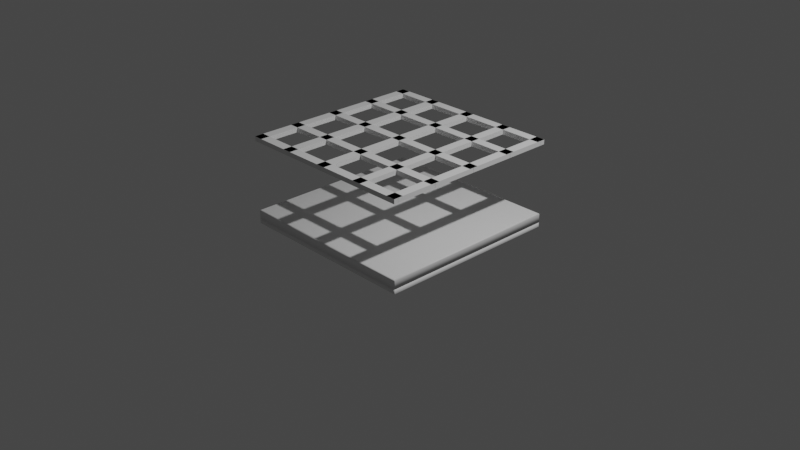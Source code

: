 # Source: WoodenRoof.blend  (saved by Blender 3.5.10; exported with 4.5.12 LTS)
import bpy
from mathutils import Matrix  # noqa: F401  (used for matrix-valued properties, if any)

bpy.ops.wm.read_factory_settings(use_empty=True)
scene = bpy.context.scene
scene.name = 'Scene'

# ---- collections
col_collection = bpy.data.collections.new('Collection'); scene.collection.children.link(col_collection)

# ---- materials (node trees are filled in below, after node groups)
mat_material = bpy.data.materials.new('Material')
mat_material.alpha_threshold = 0.0
mat_material.use_transparent_shadow = False
mat_material.roughness = 0.5
mat_material.line_color = (0.0, 0.0, 0.0, 1.0)
mat_material_001 = bpy.data.materials.new('Material.001')
mat_material_001.use_transparent_shadow = False

# ---- material node trees
mat_material.use_nodes = True; mat_material.node_tree.nodes.clear()
_N = mat_material.node_tree.nodes; _L = mat_material.node_tree.links
n0 = _N.new('ShaderNodeOutputMaterial'); n0.name = 'Material Output'; n0.location = (300, 300)
n1 = _N.new('ShaderNodeBsdfPrincipled'); n1.name = 'Principled BSDF'; n1.location = (10, 300)
n1.distribution = 'GGX'
n1.subsurface_method = 'RANDOM_WALK_SKIN'
n1.inputs[3].default_value = 1.45
n1.inputs[27].default_value = (0.0, 0.0, 0.0, 1.0)
n1.inputs[28].default_value = 1.0
_L.new(n1.outputs[0], n0.inputs[0])
n0.is_active_output = True
mat_material_001.use_nodes = True; mat_material_001.node_tree.nodes.clear()
_N = mat_material_001.node_tree.nodes; _L = mat_material_001.node_tree.links
n0 = _N.new('ShaderNodeBsdfPrincipled'); n0.name = 'Principled BSDF'; n0.location = (10, 300)
n0.distribution = 'GGX'
n0.subsurface_method = 'RANDOM_WALK_SKIN'
n0.inputs[3].default_value = 1.45
n0.inputs[27].default_value = (0.0, 0.0, 0.0, 1.0)
n0.inputs[28].default_value = 1.0
n1 = _N.new('ShaderNodeOutputMaterial'); n1.name = 'Material Output'; n1.location = (300, 300)
_L.new(n0.outputs[0], n1.inputs[0])
n1.is_active_output = True

# ---- world
world_world = bpy.data.worlds.new('World'); scene.world = world_world
world_world.use_nodes = True; world_world.node_tree.nodes.clear()
_N = world_world.node_tree.nodes; _L = world_world.node_tree.links
n0 = _N.new('ShaderNodeOutputWorld'); n0.name = 'World Output'; n0.location = (300, 300)
n1 = _N.new('ShaderNodeBackground'); n1.name = 'Background'; n1.location = (10, 300)
n1.inputs[0].default_value = (0.05088, 0.05088, 0.05088, 1.0)
_L.new(n1.outputs[0], n0.inputs[0])
n0.is_active_output = True
world_world.color = (0.05088, 0.05088, 0.05088)
world_world.use_sun_shadow = False
world_world.sun_shadow_jitter_overblur = 0.0

# ---- cameras
cam_camera = bpy.data.cameras.new('Camera')
cam_camera.clip_end = 100.0
cam_camera.ortho_scale = 7.314

# ---- lights
light_light = bpy.data.lights.new('Light', 'POINT')
light_light.transmission_factor = 0.0
light_light.energy = 1000.0
light_light.shadow_soft_size = 0.1
light_light.shadow_maximum_resolution = 0.006
light_light.use_absolute_resolution = True

# ---- meshes
me_cube = bpy.data.meshes.new('Cube')
me_cube.from_pydata([(-1.0, -0.9, -0.02), (-1.0, -0.55, -0.02), (-0.9, -0.9, -0.02), (-0.9, -0.55, -0.02), (-0.9, -1.0, -0.02), (-1.0, -0.45, -0.02), (-0.9, -0.45, -0.02), (-1.0, -0.05, -0.02), (-0.9, -0.05, -0.02), (-1.0, 0.05, -0.02), (-0.9, 0.05, -0.02), (-1.0, 0.45, -0.02), (-1.0, 0.55, -0.02), (-1.0, 0.9, -0.02), (-0.9, 0.9, -0.02), (-0.9, 1.0, -0.02), (-0.55, 0.9, -0.02), (-0.55, 1.0, -0.02), (-0.45, 0.9, -0.02), (-0.45, 1.0, -0.02), (-0.05, 0.9, -0.02), (-0.05, 1.0, -0.02), (0.05, 1.0, -0.02), (0.45, 1.0, -0.02), (0.55, 0.9, -0.02), (0.55, 1.0, -0.02), (0.9, 0.9, -0.02), (0.9, 1.0, -0.02), (1.0, 0.9, -0.02), (0.9, 0.55, -0.02), (1.0, 0.55, -0.02), (0.9, 0.45, -0.02), (1.0, 0.45, -0.02), (0.9, 0.05, -0.02), (1.0, 0.05, -0.02), (0.9, -0.05, -0.02), (1.0, -0.05, -0.02), (0.9, -0.45, -0.02), (1.0, -0.45, -0.02), (0.9, -0.55, -0.02), (1.0, -0.55, -0.02), (0.9, -0.9, -0.02), (1.0, -0.9, -0.02), (0.9, -1.0, -0.02), (0.55, -0.9, -0.02), (0.55, -1.0, -0.02), (0.45, -0.9, -0.02), (0.45, -1.0, -0.02), (0.05, -0.9, -0.02), (0.05, -1.0, -0.02), (-0.05, -0.9, -0.02), (-0.05, -1.0, -0.02), (-0.45, -0.9, -0.02), (-0.45, -1.0, -0.02), (-0.55, -0.9, -0.02), (-0.55, -1.0, -0.02), (-0.55, -0.55, -0.02), (-0.45, -0.45, -0.02), (-0.55, -0.45, -0.02), (-0.55, -0.05, -0.02), (-0.55, 0.05, -0.02), (-0.45, 0.45, -0.02), (-0.55, 0.45, -0.02), (-0.55, 0.55, -0.02), (0.05, -0.55, -0.02), (-0.05, -0.55, -0.02), (0.05, -0.45, -0.02), (-0.05, -0.45, -0.02), (-0.05, -0.05, -0.02), (-0.05, 0.05, -0.02), (0.05, 0.45, -0.02), (-0.05, 0.45, -0.02), (-0.05, 0.55, -0.02), (0.05, 0.9, -0.02), (0.55, -0.55, -0.02), (0.45, -0.55, -0.02), (0.55, -0.45, -0.02), (0.45, -0.45, -0.02), (0.55, -0.05, -0.02), (0.45, -0.05, -0.02), (0.45, 0.05, -0.02), (0.45, 0.45, -0.02), (0.55, 0.55, -0.02), (0.45, 0.55, -0.02), (0.45, 0.9, -0.02), (-0.9, 0.45, -0.02), (-0.9, 0.55, -0.02), (-0.45, -0.55, -0.02), (-0.45, -0.05, -0.02), (-0.45, 0.05, -0.02), (-0.45, 0.55, -0.02), (0.05, 0.55, -0.02), (0.05, -0.05, -0.02), (0.05, 0.05, -0.02), (0.55, 0.05, -0.02), (0.55, 0.45, -0.02), (0.9875, 0.9875, 0.08), (0.9963, 0.9963, 0.07634), (0.9875, -0.9875, 0.08), (0.9963, -0.9963, 0.07634), (-0.9875, 0.9875, 0.08), (-0.9963, 0.9963, 0.07634), (-0.9875, -0.9875, 0.08), (-0.9963, -0.9963, 0.07634), (0.9943, 1.0, -0.02), (1.0, 0.9943, -0.02), (0.9983, 0.9983, -0.02), (1.0, -0.9943, -0.02), (0.9943, -1.0, -0.02), (0.9983, -0.9983, -0.02), (-1.0, 0.9943, -0.02), (-0.9943, 1.0, -0.02), (-0.9983, 0.9983, -0.02), (-0.9943, -1.0, -0.02), (-1.0, -0.9943, -0.02), (-0.9983, -0.9983, -0.02), (-1.0, -0.9943, -0.02), (-0.9943, -1.0, -0.02), (-0.9983, -0.9983, -0.02), (-0.9943, 1.0, -0.02), (-1.0, 0.9943, -0.02), (-0.9983, 0.9983, -0.02), (1.0, 0.9943, -0.02), (0.9943, 1.0, -0.02), (0.9983, 0.9983, -0.02), (0.9943, -1.0, -0.02), (1.0, -0.9943, -0.02), (0.9983, -0.9983, -0.02), (1.0, 0.9943, 0.0675), (0.9943, 1.0, 0.0675), (0.998, 0.998, 0.07239), (0.9983, 0.9983, 0.0675), (0.9943, -1.0, 0.0675), (1.0, -0.9943, 0.0675), (0.998, -0.998, 0.07239), (0.9983, -0.9983, 0.0675), (-0.9943, 1.0, 0.0675), (-1.0, 0.9943, 0.0675), (-0.998, 0.998, 0.07239), (-0.9983, 0.9983, 0.0675), (-1.0, -0.9943, 0.0675), (-0.9943, -1.0, 0.0675), (-0.998, -0.998, 0.07239), (-0.9983, -0.9983, 0.0675), (-0.9973, -0.9, -0.07), (-1.0, -0.9, -0.06727), (-0.9992, -0.9, -0.0692), (-1.0, -0.55, -0.06727), (-0.9973, -0.55, -0.07), (-0.9992, -0.55, -0.0692), (-0.9, -1.0, -0.06727), (-0.9, -0.9973, -0.07), (-0.9, -0.9992, -0.0692), (-1.0, -0.45, -0.06727), (-0.9973, -0.45, -0.07), (-0.9992, -0.45, -0.0692), (-1.0, -0.05, -0.06727), (-0.9973, -0.05, -0.07), (-0.9992, -0.05, -0.0692), (-1.0, 0.05, -0.06727), (-0.9973, 0.05, -0.07), (-0.9992, 0.05, -0.0692), (-1.0, 0.45, -0.06727), (-0.9973, 0.45, -0.07), (-0.9992, 0.45, -0.0692), (-1.0, 0.55, -0.06727), (-0.9973, 0.55, -0.07), (-0.9992, 0.55, -0.0692), (-1.0, 0.9, -0.06727), (-0.9973, 0.9, -0.07), (-0.9992, 0.9, -0.0692), (-0.9, 0.9973, -0.07), (-0.9, 1.0, -0.06727), (-0.9, 0.9992, -0.0692), (-0.55, 1.0, -0.06727), (-0.55, 0.9973, -0.07), (-0.55, 0.9992, -0.0692), (-0.45, 1.0, -0.06727), (-0.45, 0.9973, -0.07), (-0.45, 0.9992, -0.0692), (-0.05, 1.0, -0.06727), (-0.05, 0.9973, -0.07), (-0.05, 0.9992, -0.0692), (0.05, 1.0, -0.06727), (0.05, 0.9973, -0.07), (0.05, 0.9992, -0.0692), (0.45, 1.0, -0.06727), (0.45, 0.9973, -0.07), (0.45, 0.9992, -0.0692), (0.55, 1.0, -0.06727), (0.55, 0.9973, -0.07), (0.55, 0.9992, -0.0692), (0.9, 1.0, -0.06727), (0.9, 0.9973, -0.07), (0.9, 0.9992, -0.0692), (0.9973, 0.9, -0.07), (1.0, 0.9, -0.06727), (0.9992, 0.9, -0.0692), (1.0, 0.55, -0.06727), (0.9973, 0.55, -0.07), (0.9992, 0.55, -0.0692), (1.0, 0.45, -0.06727), (0.9973, 0.45, -0.07), (0.9992, 0.45, -0.0692), (1.0, 0.05, -0.06727), (0.9973, 0.05, -0.07), (0.9992, 0.05, -0.0692), (1.0, -0.05, -0.06727), (0.9973, -0.05, -0.07), (0.9992, -0.05, -0.0692), (1.0, -0.45, -0.06727), (0.9973, -0.45, -0.07), (0.9992, -0.45, -0.0692), (1.0, -0.55, -0.06727), (0.9973, -0.55, -0.07), (0.9992, -0.55, -0.0692), (1.0, -0.9, -0.06727), (0.9973, -0.9, -0.07), (0.9992, -0.9, -0.0692), (0.9, -0.9973, -0.07), (0.9, -1.0, -0.06727), (0.9, -0.9992, -0.0692), (0.55, -1.0, -0.06727), (0.55, -0.9973, -0.07), (0.55, -0.9992, -0.0692), (0.45, -1.0, -0.06727), (0.45, -0.9973, -0.07), (0.45, -0.9992, -0.0692), (0.05, -1.0, -0.06727), (0.05, -0.9973, -0.07), (0.05, -0.9992, -0.0692), (-0.05, -1.0, -0.06727), (-0.05, -0.9973, -0.07), (-0.05, -0.9992, -0.0692), (-0.45, -1.0, -0.06727), (-0.45, -0.9973, -0.07), (-0.45, -0.9992, -0.0692), (-0.55, -1.0, -0.06727), (-0.55, -0.9973, -0.07), (-0.55, -0.9992, -0.0692), (-0.9938, -0.9973, -0.07), (-0.9943, -1.0, -0.06727), (-0.9942, -0.9992, -0.0692), (-0.9973, -0.9938, -0.07), (-1.0, -0.9943, -0.06727), (-0.9992, -0.9942, -0.0692), (-0.9963, -0.9963, -0.07), (-0.9983, -0.9983, -0.06727), (-0.9977, -0.9977, -0.0692), (-0.9973, 0.9938, -0.07), (-1.0, 0.9943, -0.06727), (-0.9992, 0.9942, -0.0692), (-0.9938, 0.9973, -0.07), (-0.9943, 1.0, -0.06727), (-0.9942, 0.9992, -0.0692), (-0.9963, 0.9963, -0.07), (-0.9983, 0.9983, -0.06727), (-0.9977, 0.9977, -0.0692), (0.9938, 0.9973, -0.07), (0.9943, 1.0, -0.06727), (0.9942, 0.9992, -0.0692), (0.9973, 0.9938, -0.07), (1.0, 0.9943, -0.06727), (0.9992, 0.9942, -0.0692), (0.9963, 0.9963, -0.07), (0.9983, 0.9983, -0.06727), (0.9977, 0.9977, -0.0692), (0.9973, -0.9938, -0.07), (1.0, -0.9943, -0.06727), (0.9992, -0.9942, -0.0692), (0.9938, -0.9973, -0.07), (0.9943, -1.0, -0.06727), (0.9942, -0.9992, -0.0692), (0.9963, -0.9963, -0.07), (0.9983, -0.9983, -0.06727), (0.9977, -0.9977, -0.0692), (-0.9, -0.9, -0.06231), (-0.9077, -0.9077, -0.07), (-0.9023, -0.9023, -0.06775), (-0.9077, -0.5423, -0.07), (-0.9, -0.55, -0.06231), (-0.9023, -0.5477, -0.06775), (-0.9, -0.45, -0.06231), (-0.9077, -0.4577, -0.07), (-0.9023, -0.4523, -0.06775), (-0.9, 0.05, -0.06231), (-0.9077, 0.04231, -0.07), (-0.9023, 0.04775, -0.06775), (-0.9077, 0.4577, -0.07), (-0.9, 0.45, -0.06231), (-0.9023, 0.4523, -0.06775), (-0.9, 0.55, -0.06231), (-0.9077, 0.5423, -0.07), (-0.9023, 0.5477, -0.06775), (-0.9077, 0.9077, -0.07), (-0.9, 0.9, -0.06231), (-0.9023, 0.9023, -0.06775), (-0.5423, 0.9077, -0.07), (-0.55, 0.9, -0.06231), (-0.5477, 0.9023, -0.06775), (-0.45, 0.9, -0.06231), (-0.4577, 0.9077, -0.07), (-0.4523, 0.9023, -0.06775), (-0.04231, 0.9077, -0.07), (-0.05, 0.9, -0.06231), (-0.04775, 0.9023, -0.06775), (0.55, 0.9, -0.06231), (0.5423, 0.9077, -0.07), (0.5477, 0.9023, -0.06775), (0.9077, 0.9077, -0.07), (0.9, 0.9, -0.06231), (0.9023, 0.9023, -0.06775), (0.9077, 0.5423, -0.07), (0.9, 0.55, -0.06231), (0.9023, 0.5477, -0.06775), (0.9, 0.45, -0.06231), (0.9077, 0.4577, -0.07), (0.9023, 0.4523, -0.06775), (0.9077, 0.04231, -0.07), (0.9, 0.05, -0.06231), (0.9023, 0.04775, -0.06775), (0.9, -0.05, -0.06231), (0.9077, -0.04231, -0.07), (0.9023, -0.04775, -0.06775), (0.9077, -0.4577, -0.07), (0.9, -0.45, -0.06231), (0.9023, -0.4523, -0.06775), (0.9, -0.55, -0.06231), (0.9077, -0.5423, -0.07), (0.9023, -0.5477, -0.06775), (0.9077, -0.9077, -0.07), (0.9, -0.9, -0.06231), (0.9023, -0.9023, -0.06775), (0.5423, -0.9077, -0.07), (0.55, -0.9, -0.06231), (0.5477, -0.9023, -0.06775), (0.45, -0.9077, -0.07), (0.45, -0.9, -0.06231), (0.45, -0.8923, -0.07), (0.4577, -0.9, -0.07), (0.45, -0.9023, -0.06775), (0.05, -0.9, -0.06231), (0.05, -0.9077, -0.07), (0.04231, -0.9, -0.07), (0.05, -0.8923, -0.07), (0.05, -0.9023, -0.06775), (-0.05, -0.9, -0.06231), (-0.04231, -0.9077, -0.07), (-0.04775, -0.9023, -0.06775), (-0.4577, -0.9077, -0.07), (-0.45, -0.9, -0.06231), (-0.4523, -0.9023, -0.06775), (-0.5423, -0.9077, -0.07), (-0.55, -0.9, -0.06231), (-0.5477, -0.9023, -0.06775), (-0.55, -0.55, -0.06231), (-0.5423, -0.5423, -0.07), (-0.5477, -0.5477, -0.06775), (-0.45, -0.45, -0.06231), (-0.4577, -0.4577, -0.07), (-0.4523, -0.4523, -0.06775), (-0.5423, -0.4577, -0.07), (-0.55, -0.45, -0.06231), (-0.5477, -0.4523, -0.06775), (-0.55, -0.05, -0.06231), (-0.5423, -0.04231, -0.07), (-0.5477, -0.04775, -0.06775), (-0.5423, 0.04231, -0.07), (-0.55, 0.05, -0.06231), (-0.5477, 0.04775, -0.06775), (-0.4577, 0.4577, -0.07), (-0.45, 0.45, -0.06231), (-0.4523, 0.4523, -0.06775), (-0.55, 0.45, -0.06231), (-0.5423, 0.4577, -0.07), (-0.5477, 0.4523, -0.06775), (-0.5423, 0.5423, -0.07), (-0.55, 0.55, -0.06231), (-0.5477, 0.5477, -0.06775), (-0.05, -0.55, -0.06231), (-0.04231, -0.5423, -0.07), (-0.04775, -0.5477, -0.06775), (0.05, -0.45, -0.06231), (0.05, -0.4577, -0.07), (0.04231, -0.45, -0.07), (0.05, -0.4423, -0.07), (0.05, -0.4523, -0.06775), (-0.04231, -0.4577, -0.07), (-0.05, -0.45, -0.06231), (-0.04775, -0.4523, -0.06775), (-0.05, -0.05, -0.06231), (-0.04231, -0.04231, -0.07), (-0.04775, -0.04775, -0.06775), (-0.04231, 0.04231, -0.07), (-0.05, 0.05, -0.06231), (-0.04775, 0.04775, -0.06775), (0.04231, 0.4577, -0.07), (0.05, 0.45, -0.06231), (0.04775, 0.4523, -0.06775), (-0.05, 0.45, -0.06231), (-0.04231, 0.4577, -0.07), (-0.04775, 0.4523, -0.06775), (-0.05, 0.55, -0.06231), (-0.04231, 0.5423, -0.07), (-0.04775, 0.5477, -0.06775), (0.05, 0.9, -0.06231), (0.04231, 0.9077, -0.07), (0.04775, 0.9023, -0.06775), (0.5423, -0.5423, -0.07), (0.55, -0.55, -0.06231), (0.5477, -0.5477, -0.06775), (0.45, -0.55, -0.06231), (0.45, -0.5423, -0.07), (0.4577, -0.55, -0.07), (0.45, -0.5577, -0.07), (0.45, -0.5477, -0.06775), (0.45, -0.4577, -0.07), (0.45, -0.45, -0.06231), (0.45, -0.4423, -0.07), (0.4577, -0.45, -0.07), (0.45, -0.4523, -0.06775), (0.5423, -0.04231, -0.07), (0.55, -0.05, -0.06231), (0.5477, -0.04775, -0.06775), (0.45, -0.05, -0.06231), (0.45, -0.04231, -0.07), (0.4577, -0.05, -0.07), (0.45, -0.05769, -0.07), (0.45, -0.04775, -0.06775), (0.55, 0.05, -0.06231), (0.5423, 0.04231, -0.07), (0.5477, 0.04775, -0.06775), (0.4577, 0.04231, -0.07), (0.45, 0.05, -0.06231), (0.4523, 0.04775, -0.06775), (0.45, 0.45, -0.06231), (0.4577, 0.4577, -0.07), (0.4523, 0.4523, -0.06775), (0.4577, 0.5423, -0.07), (0.45, 0.55, -0.06231), (0.4523, 0.5477, -0.06775), (0.45, 0.9, -0.06231), (0.4577, 0.9077, -0.07), (0.4523, 0.9023, -0.06775), (-0.9, -0.05, -0.06231), (-0.9077, -0.04231, -0.07), (-0.9023, -0.04775, -0.06775), (-0.45, -0.55, -0.06231), (-0.4577, -0.5423, -0.07), (-0.4523, -0.5477, -0.06775), (-0.45, -0.05, -0.06231), (-0.4577, -0.04231, -0.07), (-0.4523, -0.04775, -0.06775), (-0.4577, 0.04231, -0.07), (-0.45, 0.05, -0.06231), (-0.4523, 0.04775, -0.06775), (-0.4577, 0.5423, -0.07), (-0.45, 0.55, -0.06231), (-0.4523, 0.5477, -0.06775), (0.04231, 0.5423, -0.07), (0.05, 0.55, -0.06231), (0.04775, 0.5477, -0.06775), (0.05, -0.04231, -0.07), (0.05, -0.05, -0.06231), (0.05, -0.05769, -0.07), (0.04231, -0.05, -0.07), (0.05, -0.04775, -0.06775), (0.04231, 0.04231, -0.07), (0.05, 0.05, -0.06231), (0.04775, 0.04775, -0.06775), (0.05, -0.5423, -0.07), (0.05, -0.55, -0.06231), (0.05, -0.5577, -0.07), (0.04231, -0.55, -0.07), (0.05, -0.5477, -0.06775), (0.5423, -0.4577, -0.07), (0.55, -0.45, -0.06231), (0.5477, -0.4523, -0.06775), (0.5423, 0.5423, -0.07), (0.55, 0.55, -0.06231), (0.5477, 0.5477, -0.06775), (0.55, 0.45, -0.06231), (0.5423, 0.4577, -0.07), (0.5477, 0.4523, -0.06775)], [], [(114, 140, 137, 110), (355, 56, 3, 280), (105, 128, 133, 107), (96, 100, 102, 98), (108, 132, 141, 113), (280, 3, 2, 276), (361, 356, 279, 283), (54, 353, 276, 2), (2, 0, 116, 118, 117, 4), (145, 0, 1, 147), (3, 1, 0, 2), (0, 145, 244, 116), (147, 1, 5, 153), (294, 171, 175, 297), (153, 5, 7, 156), (283, 154, 157, 445), (58, 362, 282, 6), (237, 55, 4, 150), (1, 3, 6, 5), (7, 8, 10, 9), (156, 7, 9, 159), (5, 6, 8, 7), (60, 368, 285, 10), (376, 374, 288, 292), (367, 365, 445, 286), (10, 285, 289, 85), (159, 9, 11, 162), (373, 62, 85, 289), (445, 157, 160, 286), (162, 11, 12, 165), (9, 10, 85, 11), (12, 86, 14, 13), (165, 12, 13, 168), (11, 85, 86, 12), (86, 291, 295, 14), (294, 169, 249, 255, 252, 171), (14, 295, 298, 16), (63, 377, 291, 86), (168, 13, 120, 250), (13, 14, 15, 119, 121, 120), (309, 195, 199, 312), (172, 15, 17, 174), (174, 17, 19, 177), (177, 19, 21, 180), (253, 119, 15, 172), (15, 14, 16, 17), (377, 63, 16, 298), (19, 18, 20, 21), (90, 457, 300, 18), (17, 16, 18, 19), (456, 376, 297, 301), (183, 22, 23, 186), (402, 72, 20, 304), (180, 21, 22, 183), (301, 178, 181, 303), (186, 23, 25, 189), (82, 479, 306, 24), (21, 20, 73, 22), (459, 403, 303, 406), (23, 84, 24, 25), (406, 184, 187, 442), (22, 73, 84, 23), (74, 409, 410, 408, 475, 477, 476, 76), (192, 27, 123, 259), (478, 438, 442, 307), (189, 25, 27, 192), (24, 306, 310, 26), (309, 193, 258, 264, 261, 195), (442, 187, 190, 307), (25, 24, 26, 27), (26, 310, 313, 29), (27, 26, 28, 122, 124, 123), (196, 28, 30, 198), (198, 30, 32, 201), (330, 219, 223, 333), (201, 32, 34, 204), (28, 196, 262, 122), (29, 313, 479, 82), (28, 26, 29, 30), (32, 31, 33, 34), (315, 31, 95, 481), (30, 29, 31, 32), (312, 316, 482, 478), (318, 322, 421, 430), (33, 319, 429, 94), (204, 34, 36, 207), (316, 202, 205, 318), (210, 38, 40, 213), (207, 36, 38, 210), (37, 325, 476, 76), (34, 33, 35, 36), (38, 37, 39, 40), (322, 208, 211, 324), (36, 35, 37, 38), (321, 35, 78, 422), (216, 42, 126, 268), (324, 328, 408, 475), (213, 40, 42, 216), (39, 37, 76, 74), (101, 97, 130, 129, 136, 138), (328, 214, 217, 330), (40, 39, 41, 42), (41, 331, 334, 44), (42, 41, 43, 125, 127, 126), (43, 220, 271, 125), (220, 43, 45, 222), (222, 45, 47, 225), (225, 47, 49, 228), (330, 217, 267, 273, 270, 219), (43, 41, 44, 45), (44, 334, 409, 74), (336, 226, 229, 342), (46, 337, 341, 48), (45, 44, 46, 47), (333, 339, 338, 414, 413, 408), (49, 48, 50, 51), (47, 46, 48, 49), (48, 341, 344, 472, 471, 64), (228, 49, 51, 231), (234, 53, 55, 237), (344, 343, 347, 380, 473, 472), (231, 51, 53, 234), (50, 48, 64, 65), (53, 52, 54, 55), (347, 232, 235, 349), (51, 50, 52, 53), (52, 350, 447, 87), (150, 4, 117, 241), (349, 352, 356, 448), (241, 117, 118, 247), (54, 52, 87, 56), (352, 238, 151, 277), (277, 278, 276, 2, 4, 150, 152, 151), (55, 54, 2, 4), (67, 388, 358, 57), (448, 356, 361, 359), (353, 54, 56, 355), (349, 235, 238, 352), (58, 57, 88, 59), (56, 58, 6, 3), (56, 87, 57, 58), (359, 361, 365, 451), (59, 88, 89, 60), (387, 380, 448, 359), (57, 358, 450, 88), (364, 59, 8, 444), (399, 71, 61, 371), (368, 60, 62, 373), (59, 60, 10, 8), (62, 61, 90, 63), (453, 367, 374, 370), (60, 89, 61, 62), (370, 374, 376, 456), (18, 300, 304, 20), (379, 65, 87, 447), (403, 400, 370, 456), (85, 289, 290, 288, 292, 293, 291, 86), (16, 298, 299, 297, 301, 302, 300, 18), (297, 175, 178, 301), (63, 90, 18, 16), (65, 64, 66, 67), (50, 346, 350, 52), (346, 50, 65, 379), (343, 342, 229, 232, 347), (66, 382, 385, 464, 463, 92), (385, 384, 387, 391, 465, 464), (77, 417, 382, 66), (362, 58, 59, 364), (462, 465, 391, 393, 467), (390, 68, 88, 450), (67, 66, 92, 68), (416, 412, 470, 383), (69, 93, 70, 71), (68, 92, 93, 69), (393, 391, 451, 453), (438, 436, 396, 459), (396, 400, 403, 459), (435, 81, 70, 397), (467, 393, 400, 396), (72, 91, 73, 20), (71, 72, 90, 61), (71, 70, 91, 72), (72, 402, 457, 90), (73, 405, 441, 84), (20, 304, 305, 303, 406, 407, 405, 73), (303, 181, 184, 406), (75, 74, 76, 77), (338, 337, 46, 75, 411, 414), (333, 223, 226, 336, 339), (46, 44, 74, 75), (76, 476, 422, 78), (388, 67, 68, 390), (411, 75, 64, 471), (408, 413, 412, 416, 419, 475), (424, 79, 92, 463), (421, 426, 425, 432, 430), (77, 76, 78, 79), (475, 419, 418, 427, 426, 421), (80, 94, 95, 81), (79, 78, 94, 80), (482, 436, 438, 478), (78, 422, 423, 421, 430, 431, 429, 94), (83, 439, 460, 91), (80, 433, 468, 93), (94, 429, 481, 95), (433, 80, 81, 435), (83, 82, 24, 84), (81, 95, 82, 83), (81, 83, 91, 70), (451, 452, 450, 88, 89, 454, 455, 453), (307, 190, 193, 309), (84, 441, 443, 442, 307, 308, 306, 24), (62, 63, 86, 85), (292, 166, 169, 294), (288, 163, 166, 292), (8, 444, 446, 445, 286, 287, 285, 10), (451, 365, 367, 453), (286, 160, 163, 288), (279, 148, 154, 283), (3, 280, 281, 279, 283, 284, 282, 6), (6, 282, 444, 8), (65, 67, 57, 87), (87, 447, 449, 448, 359, 360, 358, 57), (470, 473, 380, 387, 384, 383), (462, 466, 463, 92, 93, 468, 469, 467), (68, 69, 89, 88), (69, 394, 454, 89), (394, 69, 71, 399), (89, 454, 371, 61), (61, 371, 372, 370, 456, 458, 457, 90), (91, 460, 405, 73), (439, 83, 84, 441), (93, 468, 397, 70), (70, 397, 398, 396, 459, 461, 460, 91), (95, 481, 483, 482, 478, 480, 479, 82), (79, 80, 93, 92), (432, 425, 462, 467), (430, 432, 436, 482), (418, 417, 77, 79, 424, 427), (75, 77, 66, 64), (64, 471, 474, 470, 383, 386, 382, 66), (39, 327, 331, 41), (327, 39, 74, 409), (324, 211, 214, 328), (35, 33, 94, 78), (318, 205, 208, 322), (35, 321, 325, 37), (312, 199, 202, 316), (31, 29, 82, 95), (31, 315, 319, 33), (98, 102, 103, 99), (103, 101, 138, 137, 140, 142), (96, 98, 99, 97), (99, 103, 142, 141, 132, 134), (102, 100, 101, 103), (100, 96, 97, 101), (97, 99, 134, 133, 128, 130), (110, 112, 111, 104, 106, 105, 107, 109, 108, 113, 115, 114), (128, 131, 130), (131, 129, 130), (132, 135, 134), (135, 133, 134), (136, 139, 138), (139, 137, 138), (140, 143, 142), (143, 141, 142), (247, 118, 116, 244), (121, 256, 250, 120), (124, 265, 259, 123), (119, 253, 256, 121), (127, 274, 268, 126), (122, 262, 265, 124), (125, 271, 274, 127), (110, 137, 139, 112), (112, 139, 136, 111), (128, 105, 106, 131), (131, 106, 104, 129), (132, 108, 109, 135), (135, 109, 107, 133), (140, 114, 115, 143), (143, 115, 113, 141), (111, 136, 129, 104), (148, 144, 146, 149), (149, 146, 145, 147), (154, 148, 149, 155), (155, 149, 147, 153), (153, 156, 158, 155), (155, 158, 157, 154), (160, 157, 158, 161), (161, 158, 156, 159), (163, 160, 161, 164), (164, 161, 159, 162), (162, 165, 167, 164), (164, 167, 166, 163), (169, 166, 167, 170), (170, 167, 165, 168), (172, 174, 176, 173), (173, 176, 175, 171), (174, 177, 179, 176), (176, 179, 178, 175), (181, 178, 179, 182), (182, 179, 177, 180), (180, 183, 185, 182), (182, 185, 184, 181), (183, 186, 188, 185), (185, 188, 187, 184), (190, 187, 188, 191), (191, 188, 186, 189), (189, 192, 194, 191), (191, 194, 193, 190), (196, 198, 200, 197), (197, 200, 199, 195), (198, 201, 203, 200), (200, 203, 202, 199), (205, 202, 203, 206), (206, 203, 201, 204), (208, 205, 206, 209), (209, 206, 204, 207), (207, 210, 212, 209), (209, 212, 211, 208), (214, 211, 212, 215), (215, 212, 210, 213), (213, 216, 218, 215), (215, 218, 217, 214), (220, 222, 224, 221), (221, 224, 223, 219), (222, 225, 227, 224), (224, 227, 226, 223), (229, 226, 227, 230), (230, 227, 225, 228), (232, 229, 230, 233), (233, 230, 228, 231), (231, 234, 236, 233), (233, 236, 235, 232), (238, 235, 236, 239), (239, 236, 234, 237), (151, 238, 239, 152), (152, 239, 237, 150), (246, 240, 242, 248), (248, 242, 241, 247), (243, 246, 248, 245), (245, 248, 247, 244), (252, 255, 257, 254), (254, 257, 256, 253), (255, 249, 251, 257), (257, 251, 250, 256), (261, 264, 266, 263), (263, 266, 265, 262), (264, 258, 260, 266), (266, 260, 259, 265), (270, 273, 275, 272), (272, 275, 274, 271), (273, 267, 269, 275), (275, 269, 268, 274), (240, 151, 152, 242), (242, 152, 150, 241), (244, 145, 146, 245), (245, 146, 144, 243), (249, 169, 170, 251), (251, 170, 168, 250), (171, 252, 254, 173), (173, 254, 253, 172), (258, 193, 194, 260), (260, 194, 192, 259), (195, 261, 263, 197), (197, 263, 262, 196), (267, 217, 218, 269), (269, 218, 216, 268), (219, 270, 272, 221), (221, 272, 271, 220), (144, 277, 151, 240, 246, 243), (339, 340, 338), (385, 386, 384), (414, 415, 413), (420, 417, 418), (464, 466, 463), (472, 474, 471), (277, 279, 281, 278), (278, 281, 280, 276), (286, 288, 290, 287), (287, 290, 289, 285), (292, 294, 296, 293), (293, 296, 295, 291), (294, 297, 299, 296), (296, 299, 298, 295), (304, 300, 302, 305), (305, 302, 301, 303), (310, 306, 308, 311), (311, 308, 307, 309), (309, 312, 314, 311), (311, 314, 313, 310), (319, 315, 317, 320), (320, 317, 316, 318), (325, 321, 323, 326), (326, 323, 322, 324), (331, 327, 329, 332), (332, 329, 328, 330), (334, 331, 332, 335), (335, 332, 330, 333), (336, 342, 345, 340), (340, 345, 341, 337), (350, 346, 348, 351), (351, 348, 347, 349), (356, 352, 354, 357), (357, 354, 353, 355), (362, 364, 366, 363), (363, 366, 365, 361), (368, 373, 375, 369), (369, 375, 374, 367), (380, 347, 348, 381), (381, 348, 346, 379), (388, 390, 392, 389), (389, 392, 391, 387), (394, 399, 401, 395), (395, 401, 400, 393), (409, 334, 335, 410), (410, 335, 333, 408), (436, 432, 434, 437), (437, 434, 433, 435), (442, 438, 440, 443), (443, 440, 439, 441), (445, 365, 366, 446), (446, 366, 364, 444), (379, 447, 449, 381), (381, 449, 448, 380), (451, 391, 392, 452), (452, 392, 390, 450), (454, 394, 395, 455), (455, 395, 393, 453), (457, 402, 404, 458), (458, 404, 403, 456), (438, 459, 461, 440), (440, 461, 460, 439), (432, 467, 469, 434), (434, 469, 468, 433), (462, 425, 428, 466), (466, 428, 424, 463), (411, 471, 474, 415), (415, 474, 470, 412), (476, 325, 326, 477), (477, 326, 324, 475), (315, 481, 483, 317), (317, 483, 482, 316), (479, 313, 314, 480), (480, 314, 312, 478), (283, 445, 446, 284), (284, 446, 444, 282), (441, 405, 407, 443), (443, 407, 406, 442), (276, 353, 354, 278), (278, 354, 352, 277), (447, 350, 351, 449), (449, 351, 349, 448), (359, 451, 452, 360), (360, 452, 450, 358), (371, 454, 455, 372), (372, 455, 453, 370), (456, 301, 302, 458), (458, 302, 300, 457), (377, 298, 299, 378), (378, 299, 297, 376), (467, 396, 398, 469), (469, 398, 397, 468), (459, 406, 407, 461), (461, 407, 405, 460), (402, 304, 305, 404), (404, 305, 303, 403), (422, 476, 477, 423), (423, 477, 475, 421), (481, 429, 431, 483), (483, 431, 430, 482), (306, 479, 480, 308), (308, 480, 478, 307), (373, 289, 290, 375), (375, 290, 288, 374), (291, 377, 378, 293), (293, 378, 376, 292), (367, 286, 287, 369), (369, 287, 285, 368), (279, 356, 357, 281), (281, 357, 355, 280), (282, 362, 363, 284), (284, 363, 361, 283), (358, 388, 389, 360), (360, 389, 387, 359), (370, 400, 401, 372), (372, 401, 399, 371), (396, 436, 437, 398), (398, 437, 435, 397), (382, 417, 420, 386), (386, 420, 416, 383), (408, 328, 329, 410), (410, 329, 327, 409), (421, 322, 323, 423), (423, 323, 321, 422), (318, 430, 431, 320), (320, 431, 429, 319), (148, 279, 277, 144), (419, 420, 418), (416, 420, 419), (428, 425, 426), (427, 428, 426), (424, 428, 427), (465, 466, 464), (465, 462, 466), (473, 474, 472), (474, 473, 470), (341, 345, 344), (344, 345, 343), (345, 342, 343), (386, 385, 382), (384, 386, 383), (411, 415, 414), (340, 337, 338), (336, 340, 339)])
me_cube.polygons.foreach_set('use_smooth', [1, 1, 1, 1, 1, 1, 1, 1, 1, 1, 1, 1, 1, 1, 1, 1, 1, 1, 1, 1, 1, 1, 1, 1, 1, 1, 1, 1, 1, 1, 1, 1, 1, 1, 1, 1, 1, 1, 1, 1, 1, 1, 1, 1, 1, 1, 1, 1, 1, 1, 1, 1, 1, 1, 1, 1, 1, 1, 1, 1, 1, 1, 1, 1, 1, 1, 1, 1, 1, 1, 1, 1, 1, 1, 1, 1, 1, 1, 1, 1, 1, 1, 1, 1, 1, 1, 1, 1, 1, 1, 1, 1, 1, 1, 1, 1, 1, 1, 1, 1, 1, 1, 1, 1, 1, 1, 1, 1, 1, 1, 1, 1, 1, 1, 1, 1, 1, 1, 1, 1, 1, 1, 1, 1, 1, 1, 1, 1, 1, 1, 1, 1, 1, 1, 1, 1, 1, 1, 1, 1, 1, 1, 1, 1, 1, 1, 1, 1, 1, 1, 1, 1, 1, 1, 1, 1, 1, 1, 1, 1, 1, 1, 1, 1, 1, 1, 1, 1, 1, 1, 1, 1, 1, 1, 1, 1, 1, 1, 1, 1, 1, 1, 1, 1, 1, 1, 1, 1, 1, 1, 1, 1, 1, 1, 1, 1, 1, 1, 1, 1, 1, 1, 1, 1, 1, 1, 1, 1, 1, 1, 1, 1, 1, 1, 1, 1, 1, 1, 1, 1, 1, 1, 1, 1, 1, 1, 1, 1, 1, 1, 1, 1, 1, 1, 1, 1, 1, 1, 1, 1, 1, 1, 1, 1, 1, 1, 1, 1, 1, 1, 1, 1, 1, 1, 1, 1, 1, 1, 1, 1, 1, 1, 1, 1, 1, 1, 1, 1, 1, 1, 1, 1, 1, 1, 1, 1, 1, 1, 1, 1, 1, 1, 1, 1, 1, 1, 1, 1, 1, 1, 1, 1, 1, 1, 1, 1, 1, 1, 1, 1, 1, 1, 1, 1, 1, 1, 1, 1, 1, 1, 1, 1, 1, 1, 1, 1, 1, 1, 1, 1, 1, 1, 1, 1, 1, 1, 1, 1, 1, 1, 1, 1, 1, 1, 1, 1, 1, 1, 1, 1, 1, 1, 1, 1, 1, 1, 1, 1, 1, 1, 1, 1, 1, 1, 1, 1, 1, 1, 1, 1, 1, 1, 1, 1, 1, 1, 1, 1, 1, 1, 1, 1, 1, 1, 1, 0, 0, 1, 1, 1, 1, 1, 1, 1, 1, 1, 1, 1, 1, 1, 1, 1, 1, 1, 1, 1, 1, 1, 1, 1, 1, 1, 1, 1, 1, 1, 1, 1, 1, 1, 1, 1, 1, 1, 1, 1, 1, 1, 1, 1, 1, 1, 1, 1, 1, 1, 1, 1, 1, 1, 1, 1, 1, 1, 1, 1, 1, 1, 1, 1, 1, 1, 1, 1, 1, 1, 1, 1, 1, 1, 1, 1, 1, 1, 1, 1, 1, 1, 1, 1, 1, 1, 1, 1, 1, 1, 1, 1, 1, 1, 1, 1, 1, 1, 1, 1, 1, 1, 1, 1, 1, 1, 1, 1, 1, 1, 1, 1, 1, 1, 1, 1, 1, 1, 1, 1, 1, 1, 1, 1, 1, 1, 1, 1, 1, 1, 0, 1, 1, 1, 0, 0, 1, 1, 1])
me_cube.polygons.foreach_set('material_index', [0, 1, 0, 0, 0, 1, 1, 1, 1, 1, 1, 1, 1, 1, 1, 1, 1, 1, 1, 1, 1, 1, 1, 1, 1, 1, 1, 1, 1, 1, 1, 1, 1, 1, 1, 1, 1, 1, 1, 1, 1, 1, 1, 1, 1, 1, 1, 1, 1, 1, 1, 1, 1, 1, 1, 1, 1, 1, 1, 1, 1, 1, 1, 1, 1, 1, 1, 1, 1, 1, 1, 1, 1, 1, 1, 1, 1, 1, 1, 1, 1, 1, 1, 1, 1, 1, 1, 1, 1, 1, 1, 1, 1, 1, 1, 1, 1, 1, 1, 0, 1, 1, 1, 1, 1, 1, 1, 1, 1, 1, 1, 1, 1, 1, 1, 1, 1, 1, 1, 1, 1, 1, 1, 1, 1, 1, 1, 1, 1, 1, 1, 1, 1, 1, 1, 1, 1, 1, 1, 1, 1, 1, 1, 1, 1, 1, 1, 1, 1, 1, 1, 1, 1, 1, 1, 1, 1, 1, 1, 1, 1, 1, 1, 1, 1, 1, 1, 1, 1, 1, 1, 1, 1, 1, 1, 1, 1, 1, 1, 1, 1, 1, 1, 1, 1, 1, 1, 1, 1, 1, 1, 1, 1, 1, 1, 1, 1, 1, 1, 1, 1, 1, 1, 1, 1, 1, 1, 1, 1, 1, 1, 1, 1, 1, 1, 1, 1, 1, 1, 1, 1, 1, 1, 1, 1, 1, 1, 1, 1, 1, 1, 1, 1, 1, 1, 1, 1, 1, 1, 1, 1, 1, 1, 1, 1, 1, 1, 1, 1, 1, 0, 0, 0, 0, 0, 0, 0, 0, 0, 0, 0, 0, 0, 0, 0, 0, 1, 1, 1, 1, 1, 1, 1, 0, 0, 0, 0, 0, 0, 0, 0, 0, 1, 1, 1, 1, 1, 1, 1, 1, 1, 1, 1, 1, 1, 1, 1, 1, 1, 1, 1, 1, 1, 1, 1, 1, 1, 1, 1, 1, 1, 1, 1, 1, 1, 1, 1, 1, 1, 1, 1, 1, 1, 1, 1, 1, 1, 1, 1, 1, 1, 1, 1, 1, 1, 1, 1, 1, 1, 1, 1, 1, 1, 1, 1, 1, 1, 1, 1, 1, 1, 1, 1, 1, 1, 1, 1, 1, 1, 1, 1, 1, 1, 1, 1, 1, 1, 1, 1, 1, 1, 1, 1, 1, 1, 1, 1, 1, 1, 1, 1, 1, 1, 1, 1, 1, 1, 1, 1, 1, 1, 1, 1, 1, 1, 1, 1, 1, 1, 1, 1, 1, 1, 1, 1, 1, 1, 1, 1, 1, 1, 1, 1, 1, 1, 1, 1, 1, 1, 1, 1, 1, 1, 1, 1, 1, 1, 1, 1, 1, 1, 1, 1, 1, 1, 1, 1, 1, 1, 1, 1, 1, 1, 1, 1, 1, 1, 1, 1, 1, 1, 1, 1, 1, 1, 1, 1, 1, 1, 1, 1, 1, 1, 1, 1, 1, 1, 1, 1, 1, 1, 1, 1, 1, 1, 1, 1, 1, 1, 1, 1, 1, 1, 1, 1, 1, 1, 1, 1, 1, 1, 1, 1, 1, 1, 1, 1, 1, 1, 1, 1, 1, 1, 1, 1, 1, 1, 1, 1, 1, 1, 1, 1, 1, 1])
_uv = me_cube.uv_layers.new(name='UVMap')
_uv.uv.foreach_set('vector', [0.6461, 0.01267, 0.6605, 0.02716, 0.6607, 0.3448, 0.6461, 0.3589, 0.5111, 0.7238, 0.5219, 0.7218, 0.5543, 0.8039, 0.5444, 0.8079, 0.9954, 0.3596, 0.9811, 0.3451, 0.9808, 0.02748, 0.9954, 0.01331, 0.6461, 0.9993, 0.6461, 0.6829, 0.9626, 0.6829, 0.9626, 0.9993, 0.9939, 0.0118, 0.9795, 0.02613, 0.6618, 0.02582, 0.6476, 0.0112, 0.095, 0.9741, 0.08179, 0.9741, 0.08179, 0.8648, 0.095, 0.8648, 0.1095, 0.3595, 0.1122, 0.3722, 0.05762, 0.3835, 0.05502, 0.371, 0.5231, 0.6356, 0.5135, 0.6335, 0.5466, 0.5612, 0.5543, 0.5647, 0.7023, 0.05868, 0.6885, 0.05868, 0.6885, 0.04572, 0.6888, 0.04517, 0.6893, 0.04494, 0.7023, 0.04494, 0.6371, 0.9849, 0.6312, 0.9849, 0.6312, 0.9413, 0.6371, 0.9413, 0.7023, 0.1068, 0.6885, 0.1068, 0.6885, 0.05868, 0.7023, 0.05868, 0.6312, 0.9849, 0.6371, 0.9849, 0.6371, 0.9967, 0.6312, 0.9967, 0.6371, 0.9413, 0.6312, 0.9413, 0.6312, 0.9288, 0.6371, 0.9288, 0.08354, 0.07511, 0.08687, 0.06229, 0.1368, 0.06975, 0.1361, 0.08277, 0.6371, 0.9288, 0.6312, 0.9288, 0.6312, 0.8789, 0.6371, 0.8789, 0.04141, 0.2674, 0.02905, 0.2636, 0.04131, 0.2074, 0.05414, 0.209, 0.02911, 0.7327, 0.02241, 0.7314, 0.04497, 0.6791, 0.05055, 0.6815, 0.6371, 0.05639, 0.6312, 0.05639, 0.6312, 0.01272, 0.6371, 0.01272, 0.6885, 0.1068, 0.7023, 0.1068, 0.7023, 0.1205, 0.6885, 0.1205, 0.6885, 0.1755, 0.7023, 0.1755, 0.7023, 0.1892, 0.6885, 0.1892, 0.6371, 0.8789, 0.6312, 0.8789, 0.6312, 0.8664, 0.6371, 0.8664, 0.6885, 0.1205, 0.7023, 0.1205, 0.7023, 0.1755, 0.6885, 0.1755, 0.515, 0.0853, 0.5054, 0.0832, 0.5384, 0.011, 0.5461, 0.01447, 0.09109, 0.2106, 0.09171, 0.2232, 0.0378, 0.2256, 0.03722, 0.2133, 0.09727, 0.2848, 0.0989, 0.2975, 0.04486, 0.3042, 0.04329, 0.2919, 0.4753, 0.9193, 0.4651, 0.9193, 0.4651, 0.8229, 0.4753, 0.8229, 0.6371, 0.8664, 0.6312, 0.8664, 0.6312, 0.8165, 0.6371, 0.8165, 0.5028, 0.1862, 0.5136, 0.1842, 0.5461, 0.2661, 0.5362, 0.27, 0.05414, 0.209, 0.04131, 0.2074, 0.04437, 0.1933, 0.05673, 0.1971, 0.6371, 0.8165, 0.6312, 0.8165, 0.6312, 0.804, 0.6371, 0.804, 0.6885, 0.1892, 0.7023, 0.1892, 0.7023, 0.2442, 0.6885, 0.2442, 0.6885, 0.2579, 0.7023, 0.2579, 0.7023, 0.306, 0.6885, 0.306, 0.6371, 0.804, 0.6312, 0.804, 0.6312, 0.7604, 0.6371, 0.7604, 0.6885, 0.2442, 0.7023, 0.2442, 0.7023, 0.2579, 0.6885, 0.2579, 0.5379, 0.9779, 0.5278, 0.9798, 0.511, 0.8946, 0.5216, 0.8946, 0.08354, 0.07511, 0.07035, 0.07373, 0.07341, 0.06107, 0.0736, 0.06078, 0.07394, 0.0607, 0.08687, 0.06229, 0.5216, 0.8946, 0.511, 0.8946, 0.5289, 0.8108, 0.5379, 0.8126, 0.551, 0.8946, 0.5404, 0.8946, 0.5583, 0.8108, 0.5673, 0.8126, 0.6371, 0.7604, 0.6312, 0.7604, 0.6312, 0.7486, 0.6371, 0.7486, 0.6885, 0.306, 0.7023, 0.306, 0.7023, 0.3198, 0.6893, 0.3198, 0.6888, 0.3196, 0.6885, 0.319, 0.3441, 0.1136, 0.3572, 0.1161, 0.3532, 0.1671, 0.3399, 0.1675, 0.6371, 0.7357, 0.6312, 0.7357, 0.6312, 0.6921, 0.6371, 0.6921, 0.6371, 0.6921, 0.6312, 0.6921, 0.6312, 0.6796, 0.6371, 0.6796, 0.6371, 0.6796, 0.6312, 0.6796, 0.6312, 0.6297, 0.6371, 0.6297, 0.6371, 0.7475, 0.6312, 0.7475, 0.6312, 0.7357, 0.6371, 0.7357, 0.7023, 0.3198, 0.7023, 0.306, 0.7504, 0.306, 0.7504, 0.3198, 0.5404, 0.8946, 0.551, 0.8946, 0.5673, 0.9779, 0.5572, 0.9798, 0.7641, 0.3198, 0.7641, 0.306, 0.8191, 0.306, 0.8191, 0.3198, 0.0982, 0.8648, 0.1114, 0.8648, 0.1114, 0.9741, 0.0982, 0.9741, 0.7504, 0.3198, 0.7504, 0.306, 0.7641, 0.306, 0.7641, 0.3198, 0.1034, 0.2101, 0.09109, 0.2106, 0.0906, 0.1572, 0.1028, 0.1571, 0.6371, 0.6172, 0.6312, 0.6172, 0.6312, 0.5673, 0.6371, 0.5673, 0.4162, 0.1295, 0.4269, 0.1293, 0.4443, 0.2123, 0.4343, 0.2144, 0.6371, 0.6297, 0.6312, 0.6297, 0.6312, 0.6172, 0.6371, 0.6172, 0.1482, 0.08454, 0.1512, 0.07187, 0.2085, 0.0803, 0.2077, 0.09329, 0.6371, 0.5673, 0.6312, 0.5673, 0.6312, 0.5548, 0.6371, 0.5548, 0.04897, 0.8648, 0.06218, 0.8648, 0.06218, 0.9741, 0.04897, 0.9741, 0.8191, 0.3198, 0.8191, 0.306, 0.8328, 0.306, 0.8328, 0.3198, 0.1935, 0.1862, 0.1808, 0.1858, 0.184, 0.1309, 0.1965, 0.1316, 0.8878, 0.3198, 0.8878, 0.306, 0.9015, 0.306, 0.9015, 0.3198, 0.2198, 0.09508, 0.2228, 0.08241, 0.2801, 0.09084, 0.2793, 0.1038, 0.8328, 0.3198, 0.8328, 0.306, 0.8878, 0.306, 0.8878, 0.3198, 0.4545, 0.2434, 0.4647, 0.2428, 0.466, 0.2435, 0.4667, 0.2453, 0.4667, 0.2657, 0.466, 0.2675, 0.4647, 0.2682, 0.4545, 0.2675, 0.6371, 0.5111, 0.6312, 0.5111, 0.6312, 0.4994, 0.6371, 0.4994, 0.2538, 0.1761, 0.2411, 0.1769, 0.2392, 0.1221, 0.2517, 0.1216, 0.6371, 0.5548, 0.6312, 0.5548, 0.6312, 0.5111, 0.6371, 0.5111, 0.5582, 0.5188, 0.5483, 0.5227, 0.515, 0.4387, 0.5258, 0.4367, 0.3441, 0.1136, 0.3446, 0.1002, 0.3575, 0.1024, 0.3578, 0.1026, 0.3579, 0.1029, 0.3572, 0.1161, 0.2793, 0.1038, 0.2801, 0.09084, 0.2944, 0.09295, 0.2914, 0.1056, 0.9015, 0.3198, 0.9015, 0.306, 0.9496, 0.306, 0.9496, 0.3198, 0.5258, 0.4367, 0.515, 0.4387, 0.5174, 0.3483, 0.527, 0.3504, 0.9496, 0.3198, 0.9496, 0.306, 0.9634, 0.306, 0.9634, 0.319, 0.9632, 0.3196, 0.9626, 0.3198, 0.6371, 0.4865, 0.6312, 0.4865, 0.6312, 0.4428, 0.6371, 0.4428, 0.6371, 0.4428, 0.6312, 0.4428, 0.6312, 0.4304, 0.6371, 0.4304, 0.3437, 0.3853, 0.3442, 0.399, 0.292, 0.4065, 0.2888, 0.3933, 0.6371, 0.4304, 0.6312, 0.4304, 0.6312, 0.3805, 0.6371, 0.3805, 0.6312, 0.4865, 0.6371, 0.4865, 0.6371, 0.4983, 0.6312, 0.4983, 0.527, 0.3504, 0.5174, 0.3483, 0.5505, 0.2761, 0.5582, 0.2795, 0.9634, 0.306, 0.9496, 0.306, 0.9496, 0.2579, 0.9634, 0.2579, 0.9634, 0.2442, 0.9496, 0.2442, 0.9496, 0.1892, 0.9634, 0.1892, 0.1931, 0.64, 0.2046, 0.6378, 0.2392, 0.7251, 0.2286, 0.7293, 0.9634, 0.2579, 0.9496, 0.2579, 0.9496, 0.2442, 0.9634, 0.2442, 0.3399, 0.1675, 0.3393, 0.1802, 0.285, 0.1771, 0.2857, 0.1647, 0.3376, 0.2421, 0.3376, 0.2549, 0.2833, 0.2545, 0.2833, 0.2421, 0.206, 0.5325, 0.1958, 0.5303, 0.2309, 0.4534, 0.2392, 0.457, 0.6371, 0.3805, 0.6312, 0.3805, 0.6312, 0.368, 0.6371, 0.368, 0.3393, 0.1802, 0.3525, 0.1818, 0.351, 0.2411, 0.3376, 0.2421, 0.6371, 0.3181, 0.6312, 0.3181, 0.6312, 0.3056, 0.6371, 0.3056, 0.6371, 0.368, 0.6312, 0.368, 0.6312, 0.3181, 0.6371, 0.3181, 0.4774, 0.6355, 0.4678, 0.6334, 0.5008, 0.5612, 0.5085, 0.5647, 0.9634, 0.1892, 0.9496, 0.1892, 0.9496, 0.1755, 0.9634, 0.1755, 0.9634, 0.1205, 0.9496, 0.1205, 0.9496, 0.1068, 0.9634, 0.1068, 0.3376, 0.2549, 0.351, 0.2559, 0.3524, 0.3155, 0.339, 0.3173, 0.9634, 0.1755, 0.9496, 0.1755, 0.9496, 0.1205, 0.9634, 0.1205, 0.4652, 0.7364, 0.476, 0.7343, 0.5085, 0.8163, 0.4986, 0.8202, 0.6371, 0.2619, 0.6312, 0.2619, 0.6312, 0.2502, 0.6371, 0.2502, 0.339, 0.3173, 0.3396, 0.3301, 0.2848, 0.3325, 0.2842, 0.32, 0.6371, 0.3056, 0.6312, 0.3056, 0.6312, 0.2619, 0.6371, 0.2619, 0.9496, 0.1068, 0.9496, 0.1205, 0.9015, 0.1205, 0.9015, 0.1068, 0.6624, 0.3445, 0.9794, 0.3448, 0.9799, 0.3453, 0.9797, 0.3464, 0.6621, 0.3461, 0.6619, 0.345, 0.3396, 0.3301, 0.3532, 0.3304, 0.3572, 0.3827, 0.3437, 0.3853, 0.9634, 0.1068, 0.9496, 0.1068, 0.9496, 0.05868, 0.9634, 0.05868, 0.02886, 0.5597, 0.02197, 0.5594, 0.0363, 0.5045, 0.04186, 0.5072, 0.9634, 0.05868, 0.9496, 0.05868, 0.9496, 0.04494, 0.9626, 0.04494, 0.9632, 0.04517, 0.9634, 0.04572, 0.6312, 0.2373, 0.6371, 0.2373, 0.6371, 0.2491, 0.6312, 0.2491, 0.6371, 0.2373, 0.6312, 0.2373, 0.6312, 0.1936, 0.6371, 0.1936, 0.6371, 0.1936, 0.6312, 0.1936, 0.6312, 0.1812, 0.6371, 0.1812, 0.6371, 0.1812, 0.6312, 0.1812, 0.6312, 0.1312, 0.6371, 0.1312, 0.3437, 0.3853, 0.3572, 0.3827, 0.3579, 0.3962, 0.3578, 0.3965, 0.3575, 0.3967, 0.3442, 0.399, 0.9496, 0.04494, 0.9496, 0.05868, 0.9015, 0.05868, 0.9015, 0.04494, 0.04186, 0.5072, 0.0363, 0.5045, 0.06676, 0.4651, 0.071, 0.4683, 0.2748, 0.3956, 0.2772, 0.409, 0.2178, 0.4201, 0.2152, 0.4067, 0.1662, 0.6417, 0.1551, 0.6423, 0.163, 0.5375, 0.1733, 0.5396, 0.9015, 0.04494, 0.9015, 0.05868, 0.8878, 0.05868, 0.8878, 0.04494, 0.2888, 0.3933, 0.2758, 0.3943, 0.2745, 0.3933, 0.265, 0.3437, 0.2659, 0.3423, 0.2782, 0.3387, 0.8328, 0.04494, 0.8328, 0.05868, 0.8191, 0.05868, 0.8191, 0.04494, 0.8878, 0.04494, 0.8878, 0.05868, 0.8328, 0.05868, 0.8328, 0.04494, 0.1733, 0.5396, 0.163, 0.5375, 0.1616, 0.5353, 0.1779, 0.4547, 0.1801, 0.4532, 0.1903, 0.4552, 0.6371, 0.1312, 0.6312, 0.1312, 0.6312, 0.1188, 0.6371, 0.1188, 0.6371, 0.06886, 0.6312, 0.06886, 0.6312, 0.05639, 0.6371, 0.05639, 0.2147, 0.4044, 0.2138, 0.4058, 0.2012, 0.4096, 0.1912, 0.3538, 0.2043, 0.353, 0.2056, 0.354, 0.6371, 0.1188, 0.6312, 0.1188, 0.6312, 0.06886, 0.6371, 0.06886, 0.8191, 0.05868, 0.8328, 0.05868, 0.8328, 0.1068, 0.8191, 0.1068, 0.7641, 0.04494, 0.7641, 0.05868, 0.7504, 0.05868, 0.7504, 0.04494, 0.2012, 0.4096, 0.203, 0.4232, 0.1433, 0.4369, 0.1388, 0.4237, 0.8191, 0.04494, 0.8191, 0.05868, 0.7641, 0.05868, 0.7641, 0.04494, 0.4063, 0.338, 0.3981, 0.334, 0.444, 0.2762, 0.4502, 0.281, 0.3008, 0.8949, 0.286, 0.8949, 0.286, 0.8655, 0.3008, 0.8655, 0.1388, 0.4237, 0.126, 0.427, 0.1122, 0.3722, 0.1247, 0.3693, 0.3008, 0.8655, 0.286, 0.8655, 0.286, 0.8641, 0.3008, 0.8641, 0.7504, 0.05868, 0.7641, 0.05868, 0.7641, 0.1068, 0.7504, 0.1068, 0.126, 0.427, 0.1284, 0.4406, 0.07687, 0.4552, 0.07204, 0.4423, 0.2519, 0.8673, 0.2527, 0.865, 0.2545, 0.8641, 0.2677, 0.8649, 0.2677, 0.8962, 0.2529, 0.8963, 0.2523, 0.896, 0.252, 0.8954, 0.7504, 0.04494, 0.7504, 0.05868, 0.7023, 0.05868, 0.7023, 0.04494, 0.4758, 0.3666, 0.4659, 0.3645, 0.5041, 0.2761, 0.5124, 0.2797, 0.1247, 0.3693, 0.1122, 0.3722, 0.1095, 0.3595, 0.122, 0.3569, 0.5135, 0.6335, 0.5231, 0.6356, 0.5219, 0.7218, 0.5111, 0.7238, 0.1388, 0.4237, 0.1433, 0.4369, 0.1284, 0.4406, 0.126, 0.427, 0.7504, 0.1205, 0.7641, 0.1205, 0.7641, 0.1755, 0.7504, 0.1755, 0.7504, 0.1068, 0.7504, 0.1205, 0.7023, 0.1205, 0.7023, 0.1068, 0.7504, 0.1068, 0.7641, 0.1068, 0.7641, 0.1205, 0.7504, 0.1205, 0.122, 0.3569, 0.1095, 0.3595, 0.0989, 0.2975, 0.1114, 0.2956, 0.7504, 0.1755, 0.7641, 0.1755, 0.7641, 0.1892, 0.7504, 0.1892, 0.1893, 0.3407, 0.1912, 0.3538, 0.1272, 0.3627, 0.1253, 0.3498, 0.458, 0.1315, 0.4682, 0.1315, 0.4682, 0.2279, 0.458, 0.2279, 0.02195, 0.801, 0.02904, 0.7996, 0.05055, 0.8519, 0.04423, 0.8545, 0.1009, 0.6511, 0.1124, 0.6489, 0.1521, 0.7489, 0.1416, 0.7531, 0.5054, 0.0832, 0.515, 0.0853, 0.5136, 0.1842, 0.5028, 0.1862, 0.7504, 0.1755, 0.7504, 0.1892, 0.7023, 0.1892, 0.7023, 0.1755, 0.7504, 0.2442, 0.7641, 0.2442, 0.7641, 0.2579, 0.7504, 0.2579, 0.1097, 0.2833, 0.09727, 0.2848, 0.09171, 0.2232, 0.1041, 0.2223, 0.7504, 0.1892, 0.7641, 0.1892, 0.7641, 0.2442, 0.7504, 0.2442, 0.1041, 0.2223, 0.09171, 0.2232, 0.09109, 0.2106, 0.1034, 0.2101, 0.01616, 0.8648, 0.02936, 0.8648, 0.02936, 0.9897, 0.01616, 0.9897, 0.3854, 0.5197, 0.3962, 0.5158, 0.4502, 0.6064, 0.4406, 0.6121, 0.1808, 0.1858, 0.1806, 0.1987, 0.1176, 0.1973, 0.1178, 0.1847, 0.4402, 0.2675, 0.43, 0.2682, 0.4287, 0.2675, 0.428, 0.2657, 0.428, 0.2453, 0.4287, 0.2435, 0.43, 0.2428, 0.4402, 0.2434, 0.4412, 0.2434, 0.4514, 0.2428, 0.4528, 0.2435, 0.4534, 0.2453, 0.4534, 0.2657, 0.4528, 0.2675, 0.4514, 0.2682, 0.4412, 0.2675, 0.1361, 0.08277, 0.1368, 0.06975, 0.1512, 0.07187, 0.1482, 0.08454, 0.7504, 0.2579, 0.7641, 0.2579, 0.7641, 0.306, 0.7504, 0.306, 0.8191, 0.1068, 0.8328, 0.1068, 0.8328, 0.1205, 0.8191, 0.1205, 0.383, 0.4269, 0.3728, 0.4263, 0.3981, 0.334, 0.4063, 0.338, 0.3728, 0.4263, 0.383, 0.4269, 0.3962, 0.5158, 0.3854, 0.5197, 0.2138, 0.4058, 0.2152, 0.4067, 0.2178, 0.4201, 0.203, 0.4232, 0.2012, 0.4096, 0.4454, 0.03303, 0.4556, 0.03303, 0.4574, 0.03488, 0.4574, 0.1275, 0.4556, 0.1294, 0.4454, 0.1294, 0.2032, 0.3366, 0.2022, 0.3379, 0.1893, 0.3407, 0.1828, 0.2758, 0.1962, 0.2761, 0.1974, 0.2772, 0.4343, 0.7104, 0.4239, 0.7104, 0.4368, 0.6147, 0.4462, 0.6159, 0.02241, 0.7314, 0.02911, 0.7327, 0.02904, 0.7996, 0.02195, 0.801, 0.1972, 0.2748, 0.1962, 0.2761, 0.1828, 0.2758, 0.182, 0.2627, 0.195, 0.262, 0.4651, 0.4677, 0.4756, 0.4656, 0.5124, 0.5543, 0.503, 0.5582, 0.8191, 0.1205, 0.8328, 0.1205, 0.8328, 0.1755, 0.8191, 0.1755, 0.2619, 0.3288, 0.2645, 0.3414, 0.2059, 0.3547, 0.2031, 0.3423, 0.8191, 0.1892, 0.8328, 0.1892, 0.8328, 0.2442, 0.8191, 0.2442, 0.8191, 0.1755, 0.8328, 0.1755, 0.8328, 0.1892, 0.8191, 0.1892, 0.182, 0.2627, 0.1828, 0.2758, 0.1185, 0.2796, 0.1178, 0.2667, 0.2411, 0.1769, 0.242, 0.1897, 0.1793, 0.1942, 0.1784, 0.1816, 0.1934, 0.1987, 0.1806, 0.1987, 0.1808, 0.1858, 0.1935, 0.1862, 0.3729, 0.8009, 0.3837, 0.7989, 0.421, 0.8926, 0.4111, 0.8966, 0.195, 0.262, 0.182, 0.2627, 0.1806, 0.1987, 0.1934, 0.1987, 0.8191, 0.2579, 0.8328, 0.2579, 0.8328, 0.306, 0.8191, 0.306, 0.8191, 0.2442, 0.8191, 0.2579, 0.7641, 0.2579, 0.7641, 0.2442, 0.8191, 0.2442, 0.8328, 0.2442, 0.8328, 0.2579, 0.8191, 0.2579, 0.4269, 0.1293, 0.4162, 0.1295, 0.4353, 0.03322, 0.4443, 0.03495, 0.4764, 0.8229, 0.4865, 0.8229, 0.4865, 0.9193, 0.4764, 0.9193, 0.1647, 0.8962, 0.1515, 0.897, 0.1498, 0.8961, 0.1489, 0.8938, 0.1489, 0.8673, 0.1498, 0.865, 0.1515, 0.8641, 0.1647, 0.8649, 0.2077, 0.09329, 0.2085, 0.0803, 0.2228, 0.08241, 0.2198, 0.09508, 0.8878, 0.1068, 0.9015, 0.1068, 0.9015, 0.1205, 0.8878, 0.1205, 0.1532, 0.6444, 0.1551, 0.6423, 0.1662, 0.6417, 0.1715, 0.7333, 0.1603, 0.734, 0.1583, 0.732, 0.2888, 0.3933, 0.292, 0.4065, 0.2772, 0.409, 0.2748, 0.3956, 0.2758, 0.3943, 0.8878, 0.05868, 0.9015, 0.05868, 0.9015, 0.1068, 0.8878, 0.1068, 0.4834, 0.1315, 0.4936, 0.1315, 0.4936, 0.2279, 0.4834, 0.2279, 0.4659, 0.3645, 0.4758, 0.3666, 0.4756, 0.4656, 0.4651, 0.4677, 0.1603, 0.734, 0.1715, 0.7333, 0.1903, 0.8352, 0.1795, 0.8372, 0.2782, 0.3387, 0.2659, 0.3423, 0.2645, 0.3414, 0.2619, 0.3288, 0.2629, 0.3274, 0.2758, 0.3262, 0.4239, 0.8078, 0.4343, 0.8077, 0.4462, 0.9032, 0.4361, 0.9044, 0.2642, 0.2638, 0.2517, 0.2673, 0.2503, 0.2663, 0.2493, 0.2531, 0.2622, 0.2512, 0.8878, 0.1205, 0.9015, 0.1205, 0.9015, 0.1755, 0.8878, 0.1755, 0.2758, 0.3262, 0.2629, 0.3274, 0.2615, 0.3265, 0.2508, 0.2687, 0.2517, 0.2673, 0.2642, 0.2638, 0.8878, 0.1892, 0.9015, 0.1892, 0.9015, 0.2442, 0.8878, 0.2442, 0.8878, 0.1755, 0.9015, 0.1755, 0.9015, 0.1892, 0.8878, 0.1892, 0.2548, 0.1886, 0.242, 0.1897, 0.2411, 0.1769, 0.2538, 0.1761, 0.2004, 0.8649, 0.2136, 0.8641, 0.2153, 0.865, 0.2162, 0.8673, 0.2162, 0.8938, 0.2153, 0.8961, 0.2136, 0.897, 0.2004, 0.8962, 0.05942, 0.7438, 0.05226, 0.7439, 0.06511, 0.679, 0.0712, 0.6802, 0.3851, 0.7001, 0.3755, 0.698, 0.4133, 0.6155, 0.421, 0.619, 0.4454, 0.1315, 0.4556, 0.1315, 0.4556, 0.2279, 0.4454, 0.2279, 0.3755, 0.698, 0.3851, 0.7001, 0.3837, 0.7989, 0.3729, 0.8009, 0.8878, 0.2579, 0.9015, 0.2579, 0.9015, 0.306, 0.8878, 0.306, 0.8878, 0.2442, 0.9015, 0.2442, 0.9015, 0.2579, 0.8878, 0.2579, 0.8878, 0.2442, 0.8878, 0.2579, 0.8328, 0.2579, 0.8328, 0.2442, 0.1661, 0.8673, 0.1669, 0.865, 0.1687, 0.8641, 0.1819, 0.8649, 0.1819, 0.8962, 0.1687, 0.897, 0.1669, 0.8961, 0.1661, 0.8938, 0.2914, 0.1056, 0.2944, 0.09295, 0.3446, 0.1002, 0.3441, 0.1136, 0.1304, 0.8962, 0.1172, 0.897, 0.1155, 0.8961, 0.1146, 0.8938, 0.1146, 0.8673, 0.1155, 0.865, 0.1172, 0.8641, 0.1304, 0.8649, 0.7504, 0.2442, 0.7504, 0.2579, 0.7023, 0.2579, 0.7023, 0.2442, 0.07205, 0.1269, 0.0597, 0.123, 0.07035, 0.07373, 0.08354, 0.07511, 0.06946, 0.1387, 0.05663, 0.1371, 0.0597, 0.123, 0.07205, 0.1269, 0.2175, 0.8649, 0.2307, 0.8641, 0.2325, 0.865, 0.2333, 0.8673, 0.2333, 0.8938, 0.2325, 0.8961, 0.2307, 0.897, 0.2175, 0.8962, 0.1114, 0.2956, 0.0989, 0.2975, 0.09727, 0.2848, 0.1097, 0.2833, 0.05673, 0.1971, 0.04437, 0.1933, 0.05663, 0.1371, 0.06946, 0.1387, 0.03882, 0.2793, 0.02597, 0.2776, 0.02905, 0.2636, 0.04141, 0.2674, 0.199, 0.8962, 0.1858, 0.897, 0.1841, 0.8961, 0.1832, 0.8938, 0.1832, 0.8673, 0.1841, 0.865, 0.1858, 0.8641, 0.199, 0.8649, 0.4707, 0.1315, 0.4809, 0.1315, 0.4809, 0.2279, 0.4707, 0.2279, 0.8191, 0.1068, 0.8191, 0.1205, 0.7641, 0.1205, 0.7641, 0.1068, 0.428, 0.217, 0.4382, 0.2163, 0.4395, 0.217, 0.4402, 0.2188, 0.4402, 0.2392, 0.4395, 0.241, 0.4382, 0.2417, 0.428, 0.2411, 0.2052, 0.3517, 0.2043, 0.353, 0.1912, 0.3538, 0.1893, 0.3407, 0.2022, 0.3379, 0.2035, 0.3389, 0.2349, 0.8665, 0.2356, 0.8648, 0.2373, 0.8641, 0.2505, 0.8641, 0.2505, 0.8953, 0.2373, 0.8963, 0.2356, 0.8954, 0.2347, 0.893, 0.8191, 0.1755, 0.8191, 0.1892, 0.7641, 0.1892, 0.7641, 0.1755, 0.1139, 0.5436, 0.1037, 0.5413, 0.1439, 0.4534, 0.1521, 0.4571, 0.1037, 0.5413, 0.1139, 0.5436, 0.1124, 0.6489, 0.1009, 0.6511, 0.03257, 0.8648, 0.04577, 0.8648, 0.04577, 0.9897, 0.03257, 0.9897, 0.4148, 0.217, 0.4249, 0.2163, 0.4263, 0.217, 0.4269, 0.2188, 0.4269, 0.2392, 0.4263, 0.241, 0.4249, 0.2417, 0.4148, 0.2411, 0.06538, 0.8648, 0.07859, 0.8648, 0.07859, 0.9741, 0.06538, 0.9741, 0.05226, 0.7439, 0.05942, 0.7438, 0.0712, 0.7998, 0.06443, 0.8012, 0.489, 0.8229, 0.4992, 0.8229, 0.4992, 0.9193, 0.489, 0.9193, 0.4148, 0.2434, 0.4249, 0.2428, 0.4263, 0.2435, 0.4269, 0.2453, 0.4269, 0.2657, 0.4263, 0.2675, 0.4249, 0.2682, 0.4148, 0.2675, 0.1476, 0.8962, 0.1344, 0.897, 0.1326, 0.8961, 0.1318, 0.8938, 0.1318, 0.8673, 0.1326, 0.865, 0.1344, 0.8641, 0.1476, 0.8649, 0.8878, 0.1755, 0.8878, 0.1892, 0.8328, 0.1892, 0.8328, 0.1755, 0.2493, 0.2531, 0.2503, 0.2663, 0.1894, 0.2754, 0.1863, 0.2629, 0.2622, 0.2512, 0.2493, 0.2531, 0.242, 0.1897, 0.2548, 0.1886, 0.4221, 0.7123, 0.4239, 0.7104, 0.4343, 0.7104, 0.4343, 0.8077, 0.4239, 0.8078, 0.4221, 0.8059, 0.8878, 0.1068, 0.8878, 0.1205, 0.8328, 0.1205, 0.8328, 0.1068, 0.2846, 0.8953, 0.2714, 0.8953, 0.2697, 0.8946, 0.269, 0.8929, 0.269, 0.8665, 0.2697, 0.8648, 0.2714, 0.8641, 0.2846, 0.8641, 0.03851, 0.6198, 0.03124, 0.6225, 0.02197, 0.5594, 0.02886, 0.5597, 0.03124, 0.6225, 0.03851, 0.6198, 0.071, 0.673, 0.06457, 0.6769, 0.339, 0.3173, 0.3524, 0.3155, 0.3532, 0.3304, 0.3396, 0.3301, 0.9496, 0.1755, 0.9496, 0.1892, 0.9015, 0.1892, 0.9015, 0.1755, 0.3376, 0.2421, 0.351, 0.2411, 0.351, 0.2559, 0.3376, 0.2549, 0.476, 0.7343, 0.4652, 0.7364, 0.4678, 0.6334, 0.4774, 0.6355, 0.3399, 0.1675, 0.3532, 0.1671, 0.3525, 0.1818, 0.3393, 0.1802, 0.9496, 0.2442, 0.9496, 0.2579, 0.9015, 0.2579, 0.9015, 0.2442, 0.2046, 0.6378, 0.1931, 0.64, 0.1958, 0.5303, 0.206, 0.5325, 0.9774, 0.02937, 0.6637, 0.02918, 0.6621, 0.0275, 0.9791, 0.02777, 0.6621, 0.0275, 0.6624, 0.3445, 0.6619, 0.345, 0.6607, 0.3448, 0.6605, 0.02716, 0.6616, 0.027, 0.9778, 0.3431, 0.9774, 0.02937, 0.9791, 0.02777, 0.9794, 0.3448, 0.9791, 0.02777, 0.6621, 0.0275, 0.6616, 0.027, 0.6618, 0.02582, 0.9795, 0.02613, 0.9796, 0.02729, 0.6637, 0.02918, 0.6641, 0.3429, 0.6624, 0.3445, 0.6621, 0.0275, 0.6641, 0.3429, 0.9778, 0.3431, 0.9794, 0.3448, 0.6624, 0.3445, 0.9794, 0.3448, 0.9791, 0.02777, 0.9796, 0.02729, 0.9808, 0.02748, 0.9811, 0.3451, 0.9799, 0.3453, 0.9666, 0.6813, 0.9663, 0.6819, 0.9657, 0.6822, 0.647, 0.6822, 0.6464, 0.6819, 0.6461, 0.6813, 0.6461, 0.3627, 0.6464, 0.362, 0.647, 0.3618, 0.9657, 0.3618, 0.9663, 0.362, 0.9666, 0.3627, 0.9811, 0.3451, 0.9805, 0.3459, 0.9799, 0.3453, 0.9805, 0.3459, 0.9797, 0.3464, 0.9799, 0.3453, 0.9795, 0.02613, 0.9802, 0.02671, 0.9796, 0.02729, 0.9802, 0.02671, 0.9808, 0.02748, 0.9796, 0.02729, 0.6621, 0.3461, 0.6613, 0.3455, 0.6619, 0.345, 0.6613, 0.3455, 0.6607, 0.3448, 0.6619, 0.345, 0.6605, 0.02716, 0.6611, 0.02641, 0.6616, 0.027, 0.6611, 0.02641, 0.6618, 0.02582, 0.6616, 0.027, 0.6371, 0.9973, 0.6312, 0.9973, 0.6312, 0.9967, 0.6371, 0.9967, 0.6312, 0.748, 0.6371, 0.748, 0.6371, 0.7486, 0.6312, 0.7486, 0.6312, 0.4988, 0.6371, 0.4988, 0.6371, 0.4994, 0.6312, 0.4994, 0.6312, 0.7475, 0.6371, 0.7475, 0.6371, 0.748, 0.6312, 0.748, 0.6312, 0.2496, 0.6371, 0.2496, 0.6371, 0.2502, 0.6312, 0.2502, 0.6312, 0.4983, 0.6371, 0.4983, 0.6371, 0.4988, 0.6312, 0.4988, 0.6312, 0.2491, 0.6371, 0.2491, 0.6371, 0.2496, 0.6312, 0.2496, 0.6461, 0.3589, 0.6607, 0.3448, 0.6613, 0.3455, 0.6469, 0.3597, 0.6469, 0.3597, 0.6613, 0.3455, 0.6621, 0.3461, 0.6476, 0.3605, 0.9811, 0.3451, 0.9954, 0.3596, 0.9946, 0.3603, 0.9805, 0.3459, 0.9805, 0.3459, 0.9946, 0.3603, 0.9939, 0.3611, 0.9797, 0.3464, 0.9795, 0.02613, 0.9939, 0.0118, 0.9947, 0.01256, 0.9802, 0.02671, 0.9802, 0.02671, 0.9947, 0.01256, 0.9954, 0.01331, 0.9808, 0.02748, 0.6605, 0.02716, 0.6461, 0.01267, 0.6469, 0.01194, 0.6611, 0.02641, 0.6611, 0.02641, 0.6469, 0.01194, 0.6476, 0.0112, 0.6618, 0.02582, 0.6476, 0.3605, 0.6621, 0.3461, 0.9797, 0.3464, 0.9939, 0.3611, 0.02597, 0.2776, 0.01518, 0.3267, 0.01489, 0.3266, 0.02568, 0.2776, 0.02568, 0.2776, 0.01489, 0.3266, 0.0146, 0.3266, 0.02539, 0.2775, 0.02905, 0.2636, 0.02597, 0.2776, 0.02568, 0.2776, 0.02875, 0.2635, 0.02875, 0.2635, 0.02568, 0.2776, 0.02539, 0.2775, 0.02846, 0.2635, 0.02846, 0.2635, 0.04072, 0.2072, 0.04101, 0.2073, 0.02875, 0.2635, 0.02875, 0.2635, 0.04101, 0.2073, 0.04131, 0.2074, 0.02905, 0.2636, 0.04437, 0.1933, 0.04131, 0.2074, 0.04101, 0.2073, 0.04408, 0.1932, 0.04408, 0.1932, 0.04101, 0.2073, 0.04072, 0.2072, 0.04379, 0.1932, 0.05663, 0.1371, 0.04437, 0.1933, 0.04408, 0.1932, 0.05634, 0.137, 0.05634, 0.137, 0.04408, 0.1932, 0.04379, 0.1932, 0.05605, 0.137, 0.05605, 0.137, 0.05911, 0.1229, 0.05941, 0.123, 0.05634, 0.137, 0.05634, 0.137, 0.05941, 0.123, 0.0597, 0.123, 0.05663, 0.1371, 0.07035, 0.07373, 0.0597, 0.123, 0.05941, 0.123, 0.07006, 0.07367, 0.07006, 0.07367, 0.05941, 0.123, 0.05911, 0.1229, 0.06977, 0.0736, 0.08695, 0.0617, 0.1369, 0.06916, 0.1369, 0.06946, 0.08691, 0.062, 0.08691, 0.062, 0.1369, 0.06946, 0.1368, 0.06975, 0.08687, 0.06229, 0.1369, 0.06916, 0.1513, 0.07127, 0.1512, 0.07157, 0.1369, 0.06946, 0.1369, 0.06946, 0.1512, 0.07157, 0.1512, 0.07187, 0.1368, 0.06975, 0.2085, 0.0803, 0.1512, 0.07187, 0.1512, 0.07157, 0.2085, 0.08, 0.2085, 0.08, 0.1512, 0.07157, 0.1513, 0.07127, 0.2085, 0.0797, 0.2085, 0.0797, 0.2229, 0.08181, 0.2228, 0.08211, 0.2085, 0.08, 0.2085, 0.08, 0.2228, 0.08211, 0.2228, 0.08241, 0.2085, 0.0803, 0.2229, 0.08181, 0.2802, 0.09024, 0.2801, 0.09054, 0.2228, 0.08211, 0.2228, 0.08211, 0.2801, 0.09054, 0.2801, 0.09084, 0.2228, 0.08241, 0.2944, 0.09295, 0.2801, 0.09084, 0.2801, 0.09054, 0.2944, 0.09265, 0.2944, 0.09265, 0.2801, 0.09054, 0.2802, 0.09024, 0.2945, 0.09235, 0.2945, 0.09235, 0.3447, 0.09964, 0.3447, 0.09994, 0.2944, 0.09265, 0.2944, 0.09265, 0.3447, 0.09994, 0.3446, 0.1002, 0.2944, 0.09295, 0.3578, 0.1161, 0.3539, 0.1672, 0.3536, 0.1671, 0.3575, 0.1161, 0.3575, 0.1161, 0.3536, 0.1671, 0.3532, 0.1671, 0.3572, 0.1161, 0.3539, 0.1672, 0.3531, 0.1819, 0.3528, 0.1818, 0.3536, 0.1671, 0.3536, 0.1671, 0.3528, 0.1818, 0.3525, 0.1818, 0.3532, 0.1671, 0.351, 0.2411, 0.3525, 0.1818, 0.3528, 0.1818, 0.3513, 0.2411, 0.3513, 0.2411, 0.3528, 0.1818, 0.3531, 0.1819, 0.3516, 0.2411, 0.351, 0.2559, 0.351, 0.2411, 0.3513, 0.2411, 0.3513, 0.2559, 0.3513, 0.2559, 0.3513, 0.2411, 0.3516, 0.2411, 0.3516, 0.2559, 0.3516, 0.2559, 0.353, 0.3155, 0.3527, 0.3155, 0.3513, 0.2559, 0.3513, 0.2559, 0.3527, 0.3155, 0.3524, 0.3155, 0.351, 0.2559, 0.3532, 0.3304, 0.3524, 0.3155, 0.3527, 0.3155, 0.3535, 0.3304, 0.3535, 0.3304, 0.3527, 0.3155, 0.353, 0.3155, 0.3538, 0.3304, 0.3538, 0.3304, 0.3578, 0.3827, 0.3575, 0.3827, 0.3535, 0.3304, 0.3535, 0.3304, 0.3575, 0.3827, 0.3572, 0.3827, 0.3532, 0.3304, 0.3443, 0.3996, 0.2921, 0.4071, 0.2921, 0.4068, 0.3442, 0.3993, 0.3442, 0.3993, 0.2921, 0.4068, 0.292, 0.4065, 0.3442, 0.399, 0.2921, 0.4071, 0.2773, 0.4096, 0.2772, 0.4093, 0.2921, 0.4068, 0.2921, 0.4068, 0.2772, 0.4093, 0.2772, 0.409, 0.292, 0.4065, 0.2178, 0.4201, 0.2772, 0.409, 0.2772, 0.4093, 0.2179, 0.4204, 0.2179, 0.4204, 0.2772, 0.4093, 0.2773, 0.4096, 0.218, 0.4207, 0.203, 0.4232, 0.2178, 0.4201, 0.2179, 0.4204, 0.2031, 0.4235, 0.2031, 0.4235, 0.2179, 0.4204, 0.218, 0.4207, 0.2031, 0.4238, 0.2031, 0.4238, 0.1434, 0.4375, 0.1433, 0.4372, 0.2031, 0.4235, 0.2031, 0.4235, 0.1433, 0.4372, 0.1433, 0.4369, 0.203, 0.4232, 0.1284, 0.4406, 0.1433, 0.4369, 0.1433, 0.4372, 0.1285, 0.441, 0.1285, 0.441, 0.1433, 0.4372, 0.1434, 0.4375, 0.1286, 0.4413, 0.07687, 0.4552, 0.1284, 0.4406, 0.1285, 0.441, 0.07696, 0.4555, 0.07696, 0.4555, 0.1285, 0.441, 0.1286, 0.4413, 0.07705, 0.4558, 0.01276, 0.3398, 0.01304, 0.34, 0.0129, 0.3402, 0.01251, 0.3399, 0.01251, 0.3399, 0.0129, 0.3402, 0.01274, 0.3405, 0.01226, 0.3401, 0.01271, 0.3394, 0.01276, 0.3398, 0.01251, 0.3399, 0.01242, 0.3394, 0.01242, 0.3394, 0.01251, 0.3399, 0.01226, 0.3401, 0.01212, 0.3394, 0.07394, 0.0607, 0.0736, 0.06078, 0.07343, 0.06054, 0.07392, 0.06041, 0.07392, 0.06041, 0.07343, 0.06054, 0.07327, 0.0603, 0.07389, 0.06011, 0.0736, 0.06078, 0.07341, 0.06107, 0.07314, 0.06095, 0.07343, 0.06054, 0.07343, 0.06054, 0.07314, 0.06095, 0.07287, 0.06081, 0.07327, 0.0603, 0.3579, 0.1029, 0.3578, 0.1026, 0.3581, 0.1024, 0.3582, 0.1029, 0.3582, 0.1029, 0.3581, 0.1024, 0.3583, 0.1022, 0.3585, 0.1028, 0.3578, 0.1026, 0.3575, 0.1024, 0.3576, 0.1021, 0.3581, 0.1024, 0.3581, 0.1024, 0.3576, 0.1021, 0.3578, 0.1019, 0.3583, 0.1022, 0.3575, 0.3967, 0.3578, 0.3965, 0.3581, 0.3967, 0.3576, 0.397, 0.3576, 0.397, 0.3581, 0.3967, 0.3583, 0.3969, 0.3577, 0.3973, 0.3578, 0.3965, 0.3579, 0.3962, 0.3582, 0.3962, 0.3581, 0.3967, 0.3581, 0.3967, 0.3582, 0.3962, 0.3585, 0.3963, 0.3583, 0.3969, 0.01304, 0.34, 0.0254, 0.3441, 0.02531, 0.3444, 0.0129, 0.3402, 0.0129, 0.3402, 0.02531, 0.3444, 0.02522, 0.3446, 0.01274, 0.3405, 0.01212, 0.3394, 0.0146, 0.3266, 0.01489, 0.3266, 0.01242, 0.3394, 0.01242, 0.3394, 0.01489, 0.3266, 0.01518, 0.3267, 0.01271, 0.3394, 0.07341, 0.06107, 0.07035, 0.07373, 0.07006, 0.07367, 0.07314, 0.06095, 0.07314, 0.06095, 0.07006, 0.07367, 0.06977, 0.0736, 0.07287, 0.06081, 0.08687, 0.06229, 0.07394, 0.0607, 0.07392, 0.06041, 0.08691, 0.062, 0.08691, 0.062, 0.07392, 0.06041, 0.07389, 0.06011, 0.08695, 0.0617, 0.3575, 0.1024, 0.3446, 0.1002, 0.3447, 0.09994, 0.3576, 0.1021, 0.3576, 0.1021, 0.3447, 0.09994, 0.3447, 0.09964, 0.3578, 0.1019, 0.3572, 0.1161, 0.3579, 0.1029, 0.3582, 0.1029, 0.3575, 0.1161, 0.3575, 0.1161, 0.3582, 0.1029, 0.3585, 0.1028, 0.3578, 0.1161, 0.3579, 0.3962, 0.3572, 0.3827, 0.3575, 0.3827, 0.3582, 0.3962, 0.3582, 0.3962, 0.3575, 0.3827, 0.3578, 0.3827, 0.3585, 0.3963, 0.3442, 0.399, 0.3575, 0.3967, 0.3576, 0.397, 0.3442, 0.3993, 0.3442, 0.3993, 0.3576, 0.397, 0.3577, 0.3973, 0.3443, 0.3996, 0.01518, 0.3267, 0.02767, 0.3309, 0.0254, 0.3441, 0.01304, 0.34, 0.01276, 0.3398, 0.01271, 0.3394, 0.2758, 0.3943, 0.2746, 0.3948, 0.2745, 0.3933, 0.2032, 0.3366, 0.2034, 0.338, 0.2022, 0.3379, 0.265, 0.3437, 0.2646, 0.3421, 0.2659, 0.3423, 0.4226, 0.71, 0.4239, 0.7104, 0.4221, 0.7123, 0.4574, 0.1275, 0.4569, 0.1299, 0.4556, 0.1294, 0.1779, 0.4547, 0.1789, 0.4524, 0.1801, 0.4532, 0.02767, 0.3309, 0.03882, 0.2793, 0.03949, 0.2802, 0.02867, 0.3303, 0.09684, 0.8641, 0.09684, 0.9748, 0.095, 0.9741, 0.095, 0.8648, 0.05673, 0.1971, 0.06946, 0.1387, 0.07012, 0.1397, 0.05772, 0.1965, 0.4637, 0.9198, 0.4637, 0.8224, 0.4651, 0.8229, 0.4651, 0.9193, 0.07205, 0.1269, 0.08354, 0.07511, 0.0842, 0.07607, 0.07305, 0.1263, 0.5265, 0.9807, 0.5095, 0.8946, 0.511, 0.8946, 0.5278, 0.9798, 0.08354, 0.07511, 0.1361, 0.08277, 0.1352, 0.0835, 0.0842, 0.07607, 0.5095, 0.8946, 0.5278, 0.81, 0.5289, 0.8108, 0.511, 0.8946, 0.02936, 0.9897, 0.02936, 0.8648, 0.0312, 0.8641, 0.0312, 0.9904, 0.2068, 0.09402, 0.1488, 0.0855, 0.1482, 0.08454, 0.2077, 0.09329, 0.515, 0.4387, 0.5483, 0.5227, 0.5471, 0.5238, 0.5135, 0.439, 0.3432, 0.1143, 0.292, 0.1066, 0.2914, 0.1056, 0.3441, 0.1136, 0.3441, 0.1136, 0.3399, 0.1675, 0.3391, 0.1666, 0.3432, 0.1143, 0.5135, 0.439, 0.5161, 0.348, 0.5174, 0.3483, 0.515, 0.4387, 0.1958, 0.5303, 0.1931, 0.64, 0.1914, 0.6402, 0.1944, 0.5299, 0.3368, 0.2413, 0.3384, 0.181, 0.3393, 0.1802, 0.3376, 0.2421, 0.4678, 0.6334, 0.4652, 0.7364, 0.4637, 0.7366, 0.4665, 0.6331, 0.3381, 0.3164, 0.3367, 0.2557, 0.3376, 0.2549, 0.339, 0.3173, 0.02197, 0.5594, 0.03124, 0.6225, 0.03021, 0.6229, 0.021, 0.5594, 0.3427, 0.3845, 0.3388, 0.331, 0.3396, 0.3301, 0.3437, 0.3853, 0.0363, 0.5045, 0.02197, 0.5594, 0.021, 0.5594, 0.03552, 0.5042, 0.2895, 0.3923, 0.3427, 0.3845, 0.3437, 0.3853, 0.2888, 0.3933, 0.2748, 0.3956, 0.2152, 0.4067, 0.215, 0.4058, 0.2746, 0.3948, 0.1535, 0.642, 0.1615, 0.5376, 0.163, 0.5375, 0.1551, 0.6423, 0.3981, 0.334, 0.3728, 0.4263, 0.3714, 0.4262, 0.397, 0.3334, 0.1394, 0.4226, 0.2002, 0.4089, 0.2012, 0.4096, 0.1388, 0.4237, 0.1122, 0.3722, 0.126, 0.427, 0.125, 0.4264, 0.1115, 0.3732, 0.5095, 0.7241, 0.5122, 0.6331, 0.5135, 0.6335, 0.5111, 0.7238, 0.02241, 0.7314, 0.02195, 0.801, 0.021, 0.8012, 0.02142, 0.7312, 0.1085, 0.3588, 0.09817, 0.2984, 0.0989, 0.2975, 0.1095, 0.3595, 0.5054, 0.0832, 0.5028, 0.1862, 0.5013, 0.1864, 0.5041, 0.08289, 0.09633, 0.2841, 0.09091, 0.2241, 0.09171, 0.2232, 0.09727, 0.2848, 0.1912, 0.3538, 0.2012, 0.4096, 0.2002, 0.4089, 0.1904, 0.3548, 0.3839, 0.5202, 0.3714, 0.4262, 0.3728, 0.4263, 0.3854, 0.5197, 0.4659, 0.3645, 0.4651, 0.4677, 0.4637, 0.468, 0.4644, 0.3642, 0.1883, 0.3399, 0.182, 0.2768, 0.1828, 0.2758, 0.1893, 0.3407, 0.1037, 0.5413, 0.1009, 0.6511, 0.09927, 0.6514, 0.1023, 0.541, 0.1811, 0.2618, 0.1797, 0.1996, 0.1806, 0.1987, 0.182, 0.2627, 0.06676, 0.4651, 0.0363, 0.5045, 0.03552, 0.5042, 0.06634, 0.4644, 0.2793, 0.3394, 0.2895, 0.3923, 0.2888, 0.3933, 0.2782, 0.3387, 0.242, 0.1897, 0.2493, 0.2531, 0.2484, 0.2524, 0.2413, 0.1907, 0.3714, 0.8012, 0.3741, 0.6977, 0.3755, 0.698, 0.3729, 0.8009, 0.2392, 0.1221, 0.2411, 0.1769, 0.2402, 0.1761, 0.2384, 0.1229, 0.06354, 0.8018, 0.05126, 0.7439, 0.05226, 0.7439, 0.06443, 0.8012, 0.04486, 0.3042, 0.0989, 0.2975, 0.09817, 0.2984, 0.04576, 0.305, 0.04355, 0.8551, 0.021, 0.8012, 0.02195, 0.801, 0.04423, 0.8545, 0.3854, 0.5197, 0.4406, 0.6121, 0.4396, 0.6134, 0.3839, 0.5202, 0.1904, 0.3548, 0.1281, 0.3635, 0.1272, 0.3627, 0.1912, 0.3538, 0.1185, 0.2796, 0.1828, 0.2758, 0.182, 0.2768, 0.1194, 0.2804, 0.5019, 0.5592, 0.4637, 0.468, 0.4651, 0.4677, 0.503, 0.5582, 0.1439, 0.4534, 0.1037, 0.5413, 0.1023, 0.541, 0.1429, 0.4524, 0.1185, 0.2657, 0.1811, 0.2618, 0.182, 0.2627, 0.1178, 0.2667, 0.4353, 0.03322, 0.4162, 0.1295, 0.4148, 0.1295, 0.4341, 0.03248, 0.1187, 0.1838, 0.18, 0.1849, 0.1808, 0.1858, 0.1178, 0.1847, 0.2411, 0.1769, 0.1784, 0.1816, 0.1792, 0.1807, 0.2402, 0.1761, 0.05126, 0.7439, 0.06432, 0.6785, 0.06511, 0.679, 0.05226, 0.7439, 0.2493, 0.2531, 0.1863, 0.2629, 0.187, 0.2619, 0.2484, 0.2524, 0.3741, 0.6977, 0.4123, 0.6145, 0.4133, 0.6155, 0.3755, 0.698, 0.1894, 0.2754, 0.2503, 0.2663, 0.2504, 0.2672, 0.1895, 0.2763, 0.4347, 0.9046, 0.4225, 0.8081, 0.4239, 0.8078, 0.4361, 0.9044, 0.1603, 0.734, 0.1795, 0.8372, 0.178, 0.8375, 0.1588, 0.7345, 0.2647, 0.3422, 0.2061, 0.3556, 0.2059, 0.3547, 0.2645, 0.3414, 0.5008, 0.5612, 0.4678, 0.6334, 0.4665, 0.6331, 0.4999, 0.5603, 0.2849, 0.3191, 0.3381, 0.3164, 0.339, 0.3173, 0.2842, 0.32, 0.1931, 0.64, 0.2286, 0.7293, 0.2274, 0.7304, 0.1914, 0.6402, 0.3384, 0.181, 0.2858, 0.178, 0.285, 0.1771, 0.3393, 0.1802, 0.5505, 0.2761, 0.5174, 0.3483, 0.5161, 0.348, 0.5496, 0.2752, 0.2866, 0.1639, 0.3391, 0.1666, 0.3399, 0.1675, 0.2857, 0.1647, 0.04141, 0.2674, 0.05414, 0.209, 0.0548, 0.21, 0.0424, 0.2668, 0.4823, 0.131, 0.4823, 0.2284, 0.4809, 0.2279, 0.4809, 0.1315, 0.4865, 0.9193, 0.4865, 0.8229, 0.488, 0.8224, 0.488, 0.9198, 0.2784, 0.1046, 0.2204, 0.09603, 0.2198, 0.09508, 0.2793, 0.1038, 0.5466, 0.5612, 0.5135, 0.6335, 0.5122, 0.6331, 0.5457, 0.5603, 0.0726, 0.4412, 0.125, 0.4264, 0.126, 0.427, 0.07204, 0.4423, 0.444, 0.2762, 0.3981, 0.334, 0.397, 0.3334, 0.4434, 0.2752, 0.1257, 0.3698, 0.1394, 0.4226, 0.1388, 0.4237, 0.1247, 0.3693, 0.122, 0.3569, 0.1114, 0.2956, 0.1124, 0.2963, 0.1227, 0.356, 0.4696, 0.131, 0.4696, 0.2284, 0.4682, 0.2279, 0.4682, 0.1315, 0.04577, 0.9897, 0.04577, 0.8648, 0.04761, 0.8641, 0.04761, 0.9904, 0.105, 0.2231, 0.1105, 0.2825, 0.1097, 0.2833, 0.1041, 0.2223, 0.1034, 0.2101, 0.1028, 0.1571, 0.1036, 0.1579, 0.1043, 0.2093, 0.1132, 0.8641, 0.1132, 0.9748, 0.1114, 0.9741, 0.1114, 0.8648, 0.5404, 0.8946, 0.5572, 0.9798, 0.5559, 0.9807, 0.5389, 0.8946, 0.09022, 0.2098, 0.08976, 0.158, 0.0906, 0.1572, 0.09109, 0.2106, 0.195, 0.262, 0.1934, 0.1987, 0.1943, 0.1995, 0.1958, 0.2611, 0.5006, 0.8224, 0.5006, 0.9198, 0.4992, 0.9193, 0.4992, 0.8229, 0.1935, 0.1862, 0.1965, 0.1316, 0.1974, 0.1325, 0.1945, 0.1854, 0.08043, 0.8641, 0.08043, 0.9748, 0.07859, 0.9741, 0.07859, 0.8648, 0.4162, 0.1295, 0.4343, 0.2144, 0.433, 0.2153, 0.4148, 0.1295, 0.18, 0.1849, 0.1831, 0.1317, 0.184, 0.1309, 0.1808, 0.1858, 0.4936, 0.2279, 0.4936, 0.1315, 0.495, 0.131, 0.495, 0.2284, 0.2652, 0.2644, 0.2766, 0.3252, 0.2758, 0.3262, 0.2642, 0.2638, 0.4556, 0.2279, 0.4556, 0.1315, 0.457, 0.131, 0.457, 0.2284, 0.2558, 0.1893, 0.263, 0.2503, 0.2622, 0.2512, 0.2548, 0.1886, 0.06218, 0.9741, 0.06218, 0.8648, 0.06402, 0.8641, 0.06402, 0.9748, 0.2526, 0.1224, 0.2546, 0.1752, 0.2538, 0.1761, 0.2517, 0.1216, 0.5028, 0.1862, 0.5362, 0.27, 0.535, 0.2711, 0.5013, 0.1864, 0.09091, 0.2241, 0.03864, 0.2265, 0.0378, 0.2256, 0.09171, 0.2232, 0.5583, 0.8108, 0.5404, 0.8946, 0.5389, 0.8946, 0.5572, 0.81, 0.03798, 0.2124, 0.09022, 0.2098, 0.09109, 0.2106, 0.03722, 0.2133, 0.09727, 0.2848, 0.04329, 0.2919, 0.04397, 0.291, 0.09633, 0.2841, 0.5041, 0.08289, 0.5375, 0.01009, 0.5384, 0.011, 0.5054, 0.0832, 0.05762, 0.3835, 0.1122, 0.3722, 0.1115, 0.3732, 0.0586, 0.3842, 0.5432, 0.809, 0.5095, 0.7241, 0.5111, 0.7238, 0.5444, 0.8079, 0.04497, 0.6791, 0.02241, 0.7314, 0.02142, 0.7312, 0.04431, 0.6785, 0.05565, 0.37, 0.1085, 0.3588, 0.1095, 0.3595, 0.05502, 0.371, 0.5041, 0.2761, 0.4659, 0.3645, 0.4644, 0.3642, 0.5032, 0.2752, 0.1261, 0.3488, 0.1883, 0.3399, 0.1893, 0.3407, 0.1253, 0.3498, 0.1176, 0.1973, 0.1806, 0.1987, 0.1797, 0.1996, 0.1184, 0.1982, 0.1403, 0.7543, 0.09927, 0.6514, 0.1009, 0.6511, 0.1416, 0.7531, 0.1793, 0.1942, 0.242, 0.1897, 0.2413, 0.1907, 0.1802, 0.195, 0.4099, 0.8977, 0.3714, 0.8012, 0.3729, 0.8009, 0.4111, 0.8966, 0.4368, 0.6147, 0.4239, 0.7104, 0.4226, 0.71, 0.4354, 0.6145, 0.2029, 0.3415, 0.2617, 0.3279, 0.2619, 0.3288, 0.2031, 0.3423, 0.2848, 0.3325, 0.3396, 0.3301, 0.3388, 0.331, 0.2856, 0.3333, 0.06388, 0.6778, 0.03021, 0.6229, 0.03124, 0.6225, 0.06457, 0.6769, 0.2833, 0.2545, 0.3376, 0.2549, 0.3367, 0.2557, 0.2841, 0.2553, 0.4974, 0.8213, 0.4637, 0.7366, 0.4652, 0.7364, 0.4986, 0.8202, 0.3376, 0.2421, 0.2833, 0.2421, 0.2841, 0.2413, 0.3368, 0.2413, 0.1944, 0.5299, 0.23, 0.4524, 0.2309, 0.4534, 0.1958, 0.5303, 0.02597, 0.2776, 0.03882, 0.2793, 0.02767, 0.3309, 0.01518, 0.3267, 0.2629, 0.3274, 0.2617, 0.3279, 0.2615, 0.3265, 0.2619, 0.3288, 0.2617, 0.3279, 0.2629, 0.3274, 0.2504, 0.2672, 0.2503, 0.2663, 0.2517, 0.2673, 0.2508, 0.2687, 0.2504, 0.2672, 0.2517, 0.2673, 0.4239, 0.8078, 0.4225, 0.8081, 0.4221, 0.8059, 0.1962, 0.2761, 0.1974, 0.2757, 0.1974, 0.2772, 0.1962, 0.2761, 0.1972, 0.2748, 0.1974, 0.2757, 0.2043, 0.353, 0.2055, 0.3525, 0.2056, 0.354, 0.2055, 0.3525, 0.2043, 0.353, 0.2052, 0.3517, 0.163, 0.5375, 0.1615, 0.5376, 0.1616, 0.5353, 0.2147, 0.4044, 0.215, 0.4058, 0.2138, 0.4058, 0.215, 0.4058, 0.2152, 0.4067, 0.2138, 0.4058, 0.4569, 0.03248, 0.4574, 0.03488, 0.4556, 0.03303, 0.2022, 0.3379, 0.2034, 0.338, 0.2035, 0.3389, 0.1603, 0.734, 0.1588, 0.7345, 0.1583, 0.732, 0.1535, 0.642, 0.1551, 0.6423, 0.1532, 0.6444, 0.2748, 0.3956, 0.2746, 0.3948, 0.2758, 0.3943])
me_cube.materials.append(mat_material)
me_cube.materials.append(mat_material_001)
me_cube.use_mirror_vertex_groups = False
me_cube.update()
me_cube_001 = bpy.data.meshes.new('Cube.001')
me_cube_001.from_pydata([(1.0, 1.0, 1.0), (1.0, 1.0, -1.0), (1.0, -1.0, 1.0), (1.0, -1.0, -1.0), (-1.0, 1.0, 1.0), (-1.0, 1.0, -1.0), (-1.0, -1.0, 1.0), (-1.0, -1.0, -1.0)], [], [(0, 4, 6, 2), (3, 2, 6, 7), (7, 6, 4, 5), (5, 1, 3, 7), (1, 0, 2, 3), (5, 4, 0, 1)])
_uv = me_cube_001.uv_layers.new(name='UVMap')
_uv.uv.foreach_set('vector', [0.625, 0.5, 0.875, 0.5, 0.875, 0.75, 0.625, 0.75, 0.375, 0.75, 0.625, 0.75, 0.625, 1.0, 0.375, 1.0, 0.375, 0.0, 0.625, 0.0, 0.625, 0.25, 0.375, 0.25, 0.125, 0.5, 0.375, 0.5, 0.375, 0.75, 0.125, 0.75, 0.375, 0.5, 0.625, 0.5, 0.625, 0.75, 0.375, 0.75, 0.375, 0.25, 0.625, 0.25, 0.625, 0.5, 0.375, 0.5])
me_cube_001.materials.append(mat_material)
me_cube_001.use_mirror_vertex_groups = False
me_cube_001.update()
me_cube_002 = bpy.data.meshes.new('Cube.002')
me_cube_002.from_pydata([(1.0, 1.0, 1.0), (1.0, 1.0, -1.0), (1.0, -1.0, 1.0), (1.0, -1.0, -1.0), (-1.0, 1.0, 1.0), (-1.0, 1.0, -1.0), (-1.0, -1.0, 1.0), (-1.0, -1.0, -1.0)], [], [(0, 4, 6, 2), (3, 2, 6, 7), (7, 6, 4, 5), (5, 1, 3, 7), (1, 0, 2, 3), (5, 4, 0, 1)])
_uv = me_cube_002.uv_layers.new(name='UVMap')
_uv.uv.foreach_set('vector', [0.625, 0.5, 0.875, 0.5, 0.875, 0.75, 0.625, 0.75, 0.375, 0.75, 0.625, 0.75, 0.625, 1.0, 0.375, 1.0, 0.375, 0.0, 0.625, 0.0, 0.625, 0.25, 0.375, 0.25, 0.125, 0.5, 0.375, 0.5, 0.375, 0.75, 0.125, 0.75, 0.375, 0.5, 0.625, 0.5, 0.625, 0.75, 0.375, 0.75, 0.375, 0.25, 0.625, 0.25, 0.625, 0.5, 0.375, 0.5])
me_cube_002.materials.append(mat_material)
me_cube_002.use_mirror_vertex_groups = False
me_cube_002.update()
me_cube_003 = bpy.data.meshes.new('Cube.003')
me_cube_003.from_pydata([(1.0, 1.0, 1.0), (1.0, 1.0, -1.0), (1.0, -1.0, 1.0), (1.0, -1.0, -1.0), (-1.0, 1.0, 1.0), (-1.0, 1.0, -1.0), (-1.0, -1.0, 1.0), (-1.0, -1.0, -1.0)], [], [(0, 4, 6, 2), (3, 2, 6, 7), (7, 6, 4, 5), (5, 1, 3, 7), (1, 0, 2, 3), (5, 4, 0, 1)])
_uv = me_cube_003.uv_layers.new(name='UVMap')
_uv.uv.foreach_set('vector', [0.625, 0.5, 0.875, 0.5, 0.875, 0.75, 0.625, 0.75, 0.375, 0.75, 0.625, 0.75, 0.625, 1.0, 0.375, 1.0, 0.375, 0.0, 0.625, 0.0, 0.625, 0.25, 0.375, 0.25, 0.125, 0.5, 0.375, 0.5, 0.375, 0.75, 0.125, 0.75, 0.375, 0.5, 0.625, 0.5, 0.625, 0.75, 0.375, 0.75, 0.375, 0.25, 0.625, 0.25, 0.625, 0.5, 0.375, 0.5])
me_cube_003.materials.append(mat_material)
me_cube_003.use_mirror_vertex_groups = False
me_cube_003.update()
me_cube_004 = bpy.data.meshes.new('Cube.004')
me_cube_004.from_pydata([(1.0, 1.0, 1.0), (1.0, 1.0, -1.0), (1.0, -1.0, 1.0), (1.0, -1.0, -1.0), (-1.0, 1.0, 1.0), (-1.0, 1.0, -1.0), (-1.0, -1.0, 1.0), (-1.0, -1.0, -1.0)], [], [(0, 4, 6, 2), (3, 2, 6, 7), (7, 6, 4, 5), (5, 1, 3, 7), (1, 0, 2, 3), (5, 4, 0, 1)])
_uv = me_cube_004.uv_layers.new(name='UVMap')
_uv.uv.foreach_set('vector', [0.625, 0.5, 0.875, 0.5, 0.875, 0.75, 0.625, 0.75, 0.375, 0.75, 0.625, 0.75, 0.625, 1.0, 0.375, 1.0, 0.375, 0.0, 0.625, 0.0, 0.625, 0.25, 0.375, 0.25, 0.125, 0.5, 0.375, 0.5, 0.375, 0.75, 0.125, 0.75, 0.375, 0.5, 0.625, 0.5, 0.625, 0.75, 0.375, 0.75, 0.375, 0.25, 0.625, 0.25, 0.625, 0.5, 0.375, 0.5])
me_cube_004.materials.append(mat_material)
me_cube_004.use_mirror_vertex_groups = False
me_cube_004.update()
me_cube_005 = bpy.data.meshes.new('Cube.005')
me_cube_005.from_pydata([(1.0, 1.0, 1.0), (1.0, 1.0, -1.0), (1.0, -1.0, 1.0), (1.0, -1.0, -1.0), (-1.0, 1.0, 1.0), (-1.0, 1.0, -1.0), (-1.0, -1.0, 1.0), (-1.0, -1.0, -1.0)], [], [(0, 4, 6, 2), (3, 2, 6, 7), (7, 6, 4, 5), (5, 1, 3, 7), (1, 0, 2, 3), (5, 4, 0, 1)])
_uv = me_cube_005.uv_layers.new(name='UVMap')
_uv.uv.foreach_set('vector', [0.625, 0.5, 0.875, 0.5, 0.875, 0.75, 0.625, 0.75, 0.375, 0.75, 0.625, 0.75, 0.625, 1.0, 0.375, 1.0, 0.375, 0.0, 0.625, 0.0, 0.625, 0.25, 0.375, 0.25, 0.125, 0.5, 0.375, 0.5, 0.375, 0.75, 0.125, 0.75, 0.375, 0.5, 0.625, 0.5, 0.625, 0.75, 0.375, 0.75, 0.375, 0.25, 0.625, 0.25, 0.625, 0.5, 0.375, 0.5])
me_cube_005.materials.append(mat_material)
me_cube_005.use_mirror_vertex_groups = False
me_cube_005.update()
me_cube_006 = bpy.data.meshes.new('Cube.006')
me_cube_006.from_pydata([(1.0, 1.0, 1.0), (1.0, 1.0, -1.0), (1.0, -1.0, 1.0), (1.0, -1.0, -1.0), (-1.0, 1.0, 1.0), (-1.0, 1.0, -1.0), (-1.0, -1.0, 1.0), (-1.0, -1.0, -1.0)], [], [(0, 4, 6, 2), (3, 2, 6, 7), (7, 6, 4, 5), (5, 1, 3, 7), (1, 0, 2, 3), (5, 4, 0, 1)])
_uv = me_cube_006.uv_layers.new(name='UVMap')
_uv.uv.foreach_set('vector', [0.625, 0.5, 0.875, 0.5, 0.875, 0.75, 0.625, 0.75, 0.375, 0.75, 0.625, 0.75, 0.625, 1.0, 0.375, 1.0, 0.375, 0.0, 0.625, 0.0, 0.625, 0.25, 0.375, 0.25, 0.125, 0.5, 0.375, 0.5, 0.375, 0.75, 0.125, 0.75, 0.375, 0.5, 0.625, 0.5, 0.625, 0.75, 0.375, 0.75, 0.375, 0.25, 0.625, 0.25, 0.625, 0.5, 0.375, 0.5])
me_cube_006.materials.append(mat_material)
me_cube_006.use_mirror_vertex_groups = False
me_cube_006.update()
me_cube_007 = bpy.data.meshes.new('Cube.007')
me_cube_007.from_pydata([(1.0, 1.0, 1.0), (1.0, 1.0, -1.0), (1.0, -1.0, 1.0), (1.0, -1.0, -1.0), (-1.0, 1.0, 1.0), (-1.0, 1.0, -1.0), (-1.0, -1.0, 1.0), (-1.0, -1.0, -1.0)], [], [(0, 4, 6, 2), (3, 2, 6, 7), (7, 6, 4, 5), (5, 1, 3, 7), (1, 0, 2, 3), (5, 4, 0, 1)])
_uv = me_cube_007.uv_layers.new(name='UVMap')
_uv.uv.foreach_set('vector', [0.625, 0.5, 0.875, 0.5, 0.875, 0.75, 0.625, 0.75, 0.375, 0.75, 0.625, 0.75, 0.625, 1.0, 0.375, 1.0, 0.375, 0.0, 0.625, 0.0, 0.625, 0.25, 0.375, 0.25, 0.125, 0.5, 0.375, 0.5, 0.375, 0.75, 0.125, 0.75, 0.375, 0.5, 0.625, 0.5, 0.625, 0.75, 0.375, 0.75, 0.375, 0.25, 0.625, 0.25, 0.625, 0.5, 0.375, 0.5])
me_cube_007.materials.append(mat_material)
me_cube_007.use_mirror_vertex_groups = False
me_cube_007.update()
me_cube_008 = bpy.data.meshes.new('Cube.008')
me_cube_008.from_pydata([(1.0, 1.0, 1.0), (1.0, 1.0, -1.0), (1.0, -1.0, 1.0), (1.0, -1.0, -1.0), (-1.0, 1.0, 1.0), (-1.0, 1.0, -1.0), (-1.0, -1.0, 1.0), (-1.0, -1.0, -1.0)], [], [(0, 4, 6, 2), (3, 2, 6, 7), (7, 6, 4, 5), (5, 1, 3, 7), (1, 0, 2, 3), (5, 4, 0, 1)])
_uv = me_cube_008.uv_layers.new(name='UVMap')
_uv.uv.foreach_set('vector', [0.625, 0.5, 0.875, 0.5, 0.875, 0.75, 0.625, 0.75, 0.375, 0.75, 0.625, 0.75, 0.625, 1.0, 0.375, 1.0, 0.375, 0.0, 0.625, 0.0, 0.625, 0.25, 0.375, 0.25, 0.125, 0.5, 0.375, 0.5, 0.375, 0.75, 0.125, 0.75, 0.375, 0.5, 0.625, 0.5, 0.625, 0.75, 0.375, 0.75, 0.375, 0.25, 0.625, 0.25, 0.625, 0.5, 0.375, 0.5])
me_cube_008.materials.append(mat_material)
me_cube_008.use_mirror_vertex_groups = False
me_cube_008.update()
me_cube_009 = bpy.data.meshes.new('Cube.009')
me_cube_009.from_pydata([(1.0, 1.0, 1.0), (1.0, 1.0, -1.0), (1.0, -1.0, 1.0), (1.0, -1.0, -1.0), (-1.0, 1.0, 1.0), (-1.0, 1.0, -1.0), (-1.0, -1.0, 1.0), (-1.0, -1.0, -1.0)], [], [(0, 4, 6, 2), (3, 2, 6, 7), (7, 6, 4, 5), (5, 1, 3, 7), (1, 0, 2, 3), (5, 4, 0, 1)])
_uv = me_cube_009.uv_layers.new(name='UVMap')
_uv.uv.foreach_set('vector', [0.625, 0.5, 0.875, 0.5, 0.875, 0.75, 0.625, 0.75, 0.375, 0.75, 0.625, 0.75, 0.625, 1.0, 0.375, 1.0, 0.375, 0.0, 0.625, 0.0, 0.625, 0.25, 0.375, 0.25, 0.125, 0.5, 0.375, 0.5, 0.375, 0.75, 0.125, 0.75, 0.375, 0.5, 0.625, 0.5, 0.625, 0.75, 0.375, 0.75, 0.375, 0.25, 0.625, 0.25, 0.625, 0.5, 0.375, 0.5])
me_cube_009.materials.append(mat_material)
me_cube_009.use_mirror_vertex_groups = False
me_cube_009.update()
me_cube_010 = bpy.data.meshes.new('Cube.010')
me_cube_010.from_pydata([(1.0, 1.0, 1.0), (1.0, 1.0, -1.0), (1.0, -1.0, 1.0), (1.0, -1.0, -1.0), (-1.0, 1.0, 1.0), (-1.0, 1.0, -1.0), (-1.0, -1.0, 1.0), (-1.0, -1.0, -1.0)], [], [(0, 4, 6, 2), (3, 2, 6, 7), (7, 6, 4, 5), (5, 1, 3, 7), (1, 0, 2, 3), (5, 4, 0, 1)])
_uv = me_cube_010.uv_layers.new(name='UVMap')
_uv.uv.foreach_set('vector', [0.625, 0.5, 0.875, 0.5, 0.875, 0.75, 0.625, 0.75, 0.375, 0.75, 0.625, 0.75, 0.625, 1.0, 0.375, 1.0, 0.375, 0.0, 0.625, 0.0, 0.625, 0.25, 0.375, 0.25, 0.125, 0.5, 0.375, 0.5, 0.375, 0.75, 0.125, 0.75, 0.375, 0.5, 0.625, 0.5, 0.625, 0.75, 0.375, 0.75, 0.375, 0.25, 0.625, 0.25, 0.625, 0.5, 0.375, 0.5])
me_cube_010.materials.append(mat_material)
me_cube_010.use_mirror_vertex_groups = False
me_cube_010.update()

# ---- objects
ob_cube = bpy.data.objects.new('Cube', me_cube)
ob_light = bpy.data.objects.new('Light', light_light)
ob_camera = bpy.data.objects.new('Camera', cam_camera)
ob_cube_001 = bpy.data.objects.new('Cube.001', me_cube_001)
ob_cube_002 = bpy.data.objects.new('Cube.002', me_cube_002)
ob_cube_003 = bpy.data.objects.new('Cube.003', me_cube_003)
ob_cube_004 = bpy.data.objects.new('Cube.004', me_cube_004)
ob_cube_005 = bpy.data.objects.new('Cube.005', me_cube_005)
ob_cube_006 = bpy.data.objects.new('Cube.006', me_cube_006)
ob_cube_007 = bpy.data.objects.new('Cube.007', me_cube_007)
ob_cube_008 = bpy.data.objects.new('Cube.008', me_cube_008)
ob_cube_009 = bpy.data.objects.new('Cube.009', me_cube_009)
ob_cube_010 = bpy.data.objects.new('Cube.010', me_cube_010)

# ---- transforms, parenting, visibility, modifiers, constraints
ob_cube.location = (0.0, 0.0, 0.0)
ob_cube.lock_rotations_4d = False
ob_cube.empty_display_type = 'ARROWS'
ob_cube.lineart.crease_threshold = 0.0
ob_light.location = (4.076, 1.005, 5.904)
ob_light.rotation_euler = (0.6503, 0.05522, 1.866)
ob_light.lock_rotations_4d = False
ob_light.empty_display_type = 'ARROWS'
ob_light.color = (0.0, 0.0, 0.0, 0.0)
ob_light.lineart.crease_threshold = 0.0
ob_camera.location = (7.359, -6.926, 4.958)
ob_camera.rotation_euler = (1.109, 0.0, 0.8149)
ob_camera.lock_rotations_4d = False
ob_camera.empty_display_type = 'ARROWS'
ob_camera.color = (0.0, 0.0, 0.0, 0.0)
ob_camera.display_type = 'WIRE'
ob_camera.lineart.crease_threshold = 0.0
ob_cube_001.location = (-0.95, 0.0, 0.855)
ob_cube_001.scale = (0.05, 1.0, 0.02501)
ob_cube_001.lock_rotations_4d = False
ob_cube_001.empty_display_type = 'ARROWS'
ob_cube_001.lineart.crease_threshold = 0.0
ob_cube_002.location = (0.95, 0.0, 0.855)
ob_cube_002.scale = (0.05, 1.0, 0.02501)
ob_cube_002.lock_rotations_4d = False
ob_cube_002.empty_display_type = 'ARROWS'
ob_cube_002.lineart.crease_threshold = 0.0
ob_cube_003.location = (-1.192e-07, 0.0, 0.855)
ob_cube_003.scale = (0.05, 1.0, 0.02501)
ob_cube_003.lock_rotations_4d = False
ob_cube_003.empty_display_type = 'ARROWS'
ob_cube_003.lineart.crease_threshold = 0.0
ob_cube_004.location = (-0.5, 0.0, 0.855)
ob_cube_004.scale = (0.05, 1.0, 0.02501)
ob_cube_004.lock_rotations_4d = False
ob_cube_004.empty_display_type = 'ARROWS'
ob_cube_004.lineart.crease_threshold = 0.0
ob_cube_005.location = (0.5, 0.0, 0.855)
ob_cube_005.scale = (0.05, 1.0, 0.02501)
ob_cube_005.lock_rotations_4d = False
ob_cube_005.empty_display_type = 'ARROWS'
ob_cube_005.lineart.crease_threshold = 0.0
ob_cube_006.location = (-1.788e-07, -0.95, 0.855)
ob_cube_006.rotation_euler = (0.0, -0.0, 1.571)
ob_cube_006.scale = (0.05, 1.0, 0.02501)
ob_cube_006.lock_rotations_4d = False
ob_cube_006.empty_display_type = 'ARROWS'
ob_cube_006.lineart.crease_threshold = 0.0
ob_cube_007.location = (0.0, 0.95, 0.855)
ob_cube_007.rotation_euler = (0.0, -0.0, 1.571)
ob_cube_007.scale = (0.05, 1.0, 0.02501)
ob_cube_007.lock_rotations_4d = False
ob_cube_007.empty_display_type = 'ARROWS'
ob_cube_007.lineart.crease_threshold = 0.0
ob_cube_008.location = (-9.537e-08, -2.384e-08, 0.855)
ob_cube_008.rotation_euler = (0.0, -0.0, 1.571)
ob_cube_008.scale = (0.05, 1.0, 0.02501)
ob_cube_008.lock_rotations_4d = False
ob_cube_008.empty_display_type = 'ARROWS'
ob_cube_008.lineart.crease_threshold = 0.0
ob_cube_009.location = (-1.192e-07, -0.5, 0.855)
ob_cube_009.rotation_euler = (0.0, -0.0, 1.571)
ob_cube_009.scale = (0.05, 1.0, 0.02501)
ob_cube_009.lock_rotations_4d = False
ob_cube_009.empty_display_type = 'ARROWS'
ob_cube_009.lineart.crease_threshold = 0.0
ob_cube_010.location = (-5.96e-08, 0.5, 0.855)
ob_cube_010.rotation_euler = (0.0, -0.0, 1.571)
ob_cube_010.scale = (0.05, 1.0, 0.02501)
ob_cube_010.lock_rotations_4d = False
ob_cube_010.empty_display_type = 'ARROWS'
ob_cube_010.lineart.crease_threshold = 0.0

# ---- collection membership
col_collection.objects.link(ob_cube)
col_collection.objects.link(ob_light)
col_collection.objects.link(ob_camera)
col_collection.objects.link(ob_cube_001)
col_collection.objects.link(ob_cube_002)
col_collection.objects.link(ob_cube_003)
col_collection.objects.link(ob_cube_004)
col_collection.objects.link(ob_cube_005)
col_collection.objects.link(ob_cube_006)
col_collection.objects.link(ob_cube_007)
col_collection.objects.link(ob_cube_008)
col_collection.objects.link(ob_cube_009)
col_collection.objects.link(ob_cube_010)

# ---- scene / render settings (as saved in the file)
scene.camera = ob_camera
scene.frame_start = 1; scene.frame_end = 250; scene.frame_set(1)
scene.render.engine = 'BLENDER_EEVEE_NEXT'
scene.cycles.sampling_pattern = 'TABULATED_SOBOL'
scene.view_settings.view_transform = 'Filmic'
bpy.context.view_layer.update()
